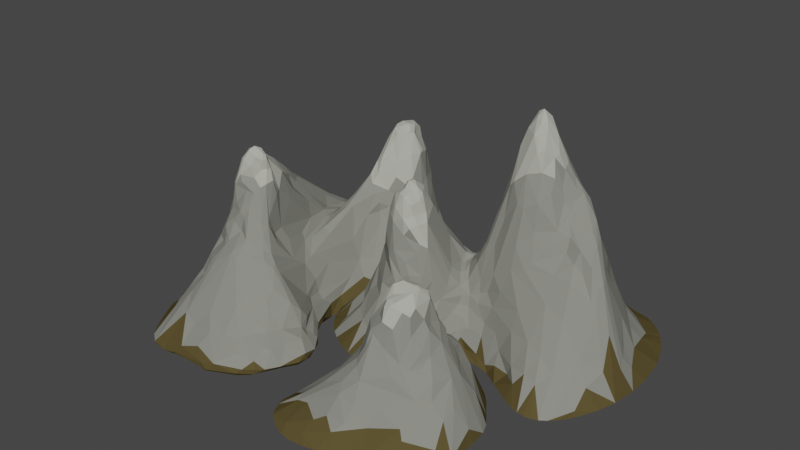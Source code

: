 # Source: Mountain_Group_1.blend  (saved by Blender 3.0.42; exported with 4.5.12 LTS)
import bpy
from mathutils import Matrix  # noqa: F401  (used for matrix-valued properties, if any)

bpy.ops.wm.read_factory_settings(use_empty=True)
scene = bpy.context.scene
scene.name = 'Scene'

# ---- collections
col_collection = bpy.data.collections.new('Collection'); scene.collection.children.link(col_collection)

# ---- materials (node trees are filled in below, after node groups)
mat_stone = bpy.data.materials.new('Stone')
mat_stone.alpha_threshold = 0.0
mat_stone.use_transparent_shadow = False
mat_stone.diffuse_color = (0.2444, 0.2462, 0.2155, 1.0)
mat_stone.roughness = 0.5
mat_snow = bpy.data.materials.new('Snow')
mat_snow.alpha_threshold = 0.0
mat_snow.use_transparent_shadow = False
mat_snow.diffuse_color = (0.4352, 0.4385, 0.3826, 1.0)
mat_snow.roughness = 0.5
mat_dirt = bpy.data.materials.new('Dirt')
mat_dirt.alpha_threshold = 0.0
mat_dirt.use_transparent_shadow = False
mat_dirt.diffuse_color = (0.09462, 0.07399, 0.02894, 1.0)
mat_dirt.roughness = 0.5

# ---- material node trees

# ---- world
world_world = bpy.data.worlds.new('World'); scene.world = world_world
world_world.use_nodes = True; world_world.node_tree.nodes.clear()
_N = world_world.node_tree.nodes; _L = world_world.node_tree.links
n0 = _N.new('ShaderNodeOutputWorld'); n0.name = 'World Output'; n0.location = (300, 300)
n1 = _N.new('ShaderNodeBackground'); n1.name = 'Background'; n1.location = (10, 300)
n1.inputs[0].default_value = (0.05088, 0.05088, 0.05088, 1.0)
_L.new(n1.outputs[0], n0.inputs[0])
n0.is_active_output = True
world_world.color = (0.05088, 0.05088, 0.05088)
world_world.use_sun_shadow = False
world_world.sun_shadow_jitter_overblur = 0.0

# ---- meshes
me_cube_039 = bpy.data.meshes.new('Cube.039')
me_cube_039.from_pydata([(0.4247, 0.8292, 0.8586), (1.075, 1.212, 1.67), (1.121, 0.9005, 2.014), (1.019, 0.8327, 2.265), (0.709, 1.056, 1.142), (1.066, 0.937, 2.19), (1.311, 1.054, 1.635), (0.4546, 1.823, 0.04379), (1.44, -0.1613, 0.003339), (1.921, 0.119, 0.03427), (1.368, 1.129, 1.24), (1.196, 1.5, 1.038), (0.9803, 0.7495, 2.181), (0.8249, 0.8177, 2.222), (0.9156, 0.6817, 1.839), (0.7517, 0.9731, 1.788), (0.744, 0.9022, 2.051), (0.6246, 0.452, 0.5979), (0.9484, 1.222, 1.093), (0.06969, 0.08728, 1.483), (-0.1317, -0.2835, 0.2473), (0.04837, -0.1013, 0.6317), (-0.622, -0.2478, 0.01034), (-0.6629, 0.2298, 0.24), (-0.8772, 0.1912, 0.002651), (-0.5261, 0.4935, 0.2051), (-0.2472, 0.1743, 1.348), (-0.08978, -0.03443, 0.9517), (0.04598, -0.09847, 0.7337), (1.796, 1.282, 0.2894), (1.6, 1.541, 0.3104), (1.803, 0.3433, 0.4063), (0.7015, 0.4629, 0.6297), (0.5316, 0.3956, 0.446), (1.337, 0.2103, 0.4587), (0.943, 0.4723, 0.9532), (0.8509, 1.515, 0.8713), (1.782, 0.6966, 1.007), (0.2437, 0.0698, 0.4457), (0.4402, 1.028, 0.5993), (0.3216, 0.4001, 0.8011), (0.3871, 0.5273, 0.7217), (0.02337, 1.095, 0.1132), (0.01014, 1.249, 0.002935), (-0.3088, 0.7498, 0.2228), (0.2974, 1.094, 0.3833), (0.1681, 0.5616, 1.03), (0.395, 0.1512, 0.01508), (0.3448, 0.3446, 0.754), (0.0331, 0.2242, 1.623), (1.212, -0.6349, 0.5148), (1.07, -0.8708, 0.7539), (0.8057, -1.379, 0.183), (1.407, -1.157, -0.00805), (0.9064, -0.8709, 1.159), (1.318, -0.9997, 0.28), (1.46, -0.9666, -0.02106), (0.9162, -0.0114, -0.00864), (1.095, -0.3178, 0.3899), (0.8489, -0.973, 1.143), (0.7957, -0.7589, 1.292), (0.6589, -0.6752, 1.229), (0.7155, -0.6698, 1.258), (0.9046, -0.935, 1.101), (0.1785, -0.7285, 0.1503), (0.51, 1.766, 0.08745), (0.9029, 2.114, 0.006865), (1.04, 2.127, 0.01245), (1.287, 1.806, 0.2275), (1.527, 1.849, 0.09224), (0.8147, 1.782, 0.462), (1.828, 1.563, 0.1015), (-1.367, -0.264, 1.437), (-1.461, -0.3187, 1.539), (-1.425, -0.2281, 1.539), (-1.581, -0.474, 1.433), (-2.235, 0.8847, 0.05204), (-1.516, 0.6328, 0.7793), (-1.509, 0.7502, 0.7185), (-1.04, 1.667, 1.143), (-2.285, -0.9289, -0.01119), (-2.324, -0.1285, 0.137), (-0.5599, -0.5538, 0.1186), (-0.926, 1.953, 0.0732), (-1.327, 0.05921, 0.756), (-1.783, -1.493, -0.04059), (-1.914, -1.455, -0.03856), (-2.022, -1.375, -0.03816), (-1.797, -0.268, 1.181), (-1.693, -0.1978, 1.563), (-1.599, -0.1402, 1.622), (-1.517, -0.5814, 1.172), (-1.153, -0.2396, 0.6277), (-1.973, 0.3937, 0.9387), (-1.975, 0.7884, 0.7047), (-1.098, 1.601, 1.356), (-0.7973, 1.902, 0.1871), (-0.3636, 1.647, -0.01141), (-0.5424, 1.196, 0.3386), (-0.2664, 1.093, -0.00294), (-0.8842, 1.605, 1.022), (-0.8126, 0.9681, 0.4352), (-0.4591, 0.9987, 0.0699), (-1.096, 0.931, 0.9415), (-2.018, 0.191, 0.8474), (-1.01, -0.5762, 0.677), (-1.082, -0.5691, 0.7579), (-1.787, -1.034, 0.3979), (-1.412, 1.522, 0.5601), (-1.506, 1.139, 0.6425), (-0.8513, 0.1448, -0.02102), (-0.9449, 0.713, 0.3242), (-1.096, 0.1955, 0.4298), (-1.039, -0.06143, 0.366), (-1.373, 0.5283, 0.753), (-1.3, 1.027, 1.001), (-1.039, 1.301, 1.607), (-0.9344, 1.317, 1.578), (-0.9816, 1.527, 1.545), (-1.207, 1.46, 1.413), (0.6854, 0.9175, 1.761), (-0.4782, -0.6793, 0.07768), (-0.6047, -0.9332, 0.2111), (-0.6183, -1.206, 0.05766), (-0.736, -0.6001, -0.04442), (-0.8932, -0.2944, -0.03935), (-0.5047, -0.8861, -0.004456), (1.001, 1.257, 1.361), (1.044, 1.254, 1.412), (1.205, 1.181, 1.617), (0.7541, 0.4734, 0.8422), (1.28, 0.9313, 1.58), (1.267, 0.7043, 1.366), (1.181, 0.8842, 1.728), (1.05, 0.7345, 1.871), (0.8866, 0.6068, 1.571), (0.6019, 0.4774, 0.7322), (0.9835, 0.8703, 2.354), (0.772, 0.7879, 2.046), (0.9619, 0.5955, 1.542), (0.8892, 1.211, 1.228), (0.8642, 1.09, 1.939), (0.9201, 0.9536, 2.355), (0.7958, 1.009, 2.042), (0.8757, 0.9929, 2.269), (1.213, 1.155, 1.668), (1.207, 1.052, 1.776), (0.5123, 0.5453, 0.8457), (0.6385, 0.671, 1.383), (0.4376, 0.6296, 0.8417), (0.2404, 0.05141, 0.8107), (0.2993, 0.135, 0.7591), (2.014, 0.7579, 0.2925), (1.945, 1.1, 0.2143), (0.3101, 1.573, 0.04436), (1.003, 0.2465, 0.2222), (1.553, 0.02504, 0.2009), (0.6005, 0.3134, 0.2652), (1.232, 0.1138, 0.2182), (0.5894, 0.2176, 0.02268), (1.79, -0.1088, -0.00169), (1.726, -0.1611, 0.002529), (1.418, 1.281, 1.063), (1.291, 1.234, 1.201), (1.057, 1.397, 1.086), (1.292, 1.46, 1.013), (0.984, 0.9534, 2.331), (0.07356, -0.3527, -0.007469), (0.2192, -0.06174, 0.4432), (0.002473, -0.4169, -0.002005), (-0.06948, -0.4523, 0.002882), (0.9664, 0.8074, 2.31), (0.9016, 0.8345, 2.337), (0.8795, 0.8957, 2.374), (1.278, 1.172, 1.557), (1.619, 0.7376, 1.27), (1.067, 0.4894, 1.009), (0.5281, 0.4228, 0.5518), (1.332, 0.8013, 1.432), (1.228, 1.196, 1.447), (1.052, 1.209, 1.174), (1.441, 1.074, 1.334), (0.1512, 0.09098, 1.304), (-0.6579, 0.06197, 0.188), (-0.7754, -0.07998, 0.008602), (-0.4775, 0.03102, 0.2894), (-0.846, 0.05088, 0.00872), (-0.2187, 0.06669, 1.064), (-0.3441, 0.3138, 0.9335), (-0.06515, 0.6668, 0.6136), (-0.2079, 0.5837, 0.642), (-0.4485, 0.3788, 0.5361), (-0.6172, 0.5377, 0.102), (-0.3209, 0.3179, 1.092), (-0.2393, 0.286, 1.414), (0.01309, 0.6611, 1.008), (-0.3157, 0.4104, 0.8968), (-0.4668, 0.1323, 0.4963), (-0.4105, 0.3745, 0.6627), (-0.2547, 0.1038, 0.9598), (-0.3254, 0.1723, 0.9047), (-0.383, 0.2191, 0.7532), (0.6348, 0.4097, 0.505), (0.8748, 0.4186, 0.7175), (0.885, 1.308, 0.9822), (0.9226, 1.237, 1.046), (1.755, 0.7684, 1.045), (1.936, 0.8984, 0.3347), (1.755, 0.6262, 0.9811), (1.671, 0.6685, 1.147), (1.822, 0.5575, 0.7378), (0.2163, 0.00749, 0.7058), (0.2411, 0.02029, 0.6189), (0.08179, -0.05754, 0.7946), (0.4455, 0.3553, 0.455), (0.3175, 0.637, 0.7608), (0.1815, 0.7688, 0.8335), (0.05017, 1.015, 0.2578), (-0.1467, 0.8492, 0.2283), (0.2043, 0.9185, 0.537), (-0.06154, 0.6747, 0.6803), (0.5247, 0.2742, 0.2306), (0.4195, 0.4128, 0.6325), (0.4603, 0.3886, 0.5416), (0.3633, 0.2797, 0.6556), (-0.03438, 0.386, 1.576), (-0.1125, 0.2592, 1.618), (-0.01887, 0.0893, 1.545), (-0.09001, 0.4918, 1.317), (-0.1956, 0.3971, 1.375), (-0.07694, 0.1077, 1.553), (0.6963, -0.3132, 0.5255), (0.7869, -0.4255, 0.6888), (0.7403, -0.4586, 0.7894), (0.9126, -0.4756, 0.7375), (1.079, -0.6209, 0.7246), (1.041, -0.4953, 0.659), (0.6497, -1.365, 0.3278), (1.071, -1.267, 0.2388), (1.118, -1.302, 0.1544), (1.265, -1.319, -0.006882), (0.9946, -0.7929, 0.941), (1.047, -0.9581, 0.6665), (1.425, -0.7789, 0.1231), (1.099, -0.4928, 0.5322), (1.457, -1.054, -0.01003), (1.003, -0.3717, 0.6124), (0.5825, -0.2202, 0.09337), (0.7751, -0.001333, -0.009399), (0.5669, -0.4738, 0.639), (0.009971, -1.401, 0.1163), (-0.1984, -1.442, -0.00103), (0.3303, -1.536, 0.1347), (0.3035, -1.647, 0.05701), (0.1968, -1.256, 0.3183), (0.02427, -1.335, 0.1641), (0.4444, -1.287, 0.4511), (0.245, -0.9225, 0.435), (0.1142, -0.9794, 0.2643), (0.7789, -0.8528, 1.246), (0.6717, -0.9502, 1.195), (0.8107, -0.7144, 1.279), (0.6229, -0.7669, 1.26), (0.548, -1.212, 0.6099), (0.593, -1.082, 0.9322), (0.5101, -0.9828, 0.9707), (0.6184, -0.915, 1.147), (0.9088, -1.081, 0.7179), (0.9324, -0.9621, 0.9257), (0.8085, -1.048, 0.9994), (0.8569, -0.5176, 0.9432), (0.733, -0.9929, 1.174), (0.8816, -0.5856, 1.018), (0.3483, -0.5238, 0.05932), (0.314, -0.8505, 0.5295), (0.4145, -0.6812, 0.6276), (0.4986, -0.3285, 0.186), (0.2203, -0.6222, -0.0226), (0.5705, 1.887, 0.09024), (0.7589, 1.967, 0.04947), (0.9481, 2.004, 0.1068), (1.173, 1.963, 0.156), (1.212, 2.111, 0.005403), (1.073, 1.857, 0.3506), (1.505, 2.007, -0.01791), (1.391, 1.677, 0.3961), (0.9909, 1.722, 0.6244), (1.176, 1.66, 0.7987), (0.8289, 1.543, 0.8008), (0.7359, 1.615, 0.6133), (0.8087, 1.813, 0.2879), (1.882, 1.361, 0.1629), (1.917, 1.714, 0.003052), (1.501, 1.712, 0.2347), (-1.305, -0.2494, 0.9448), (-1.249, -0.1974, 0.8107), (-1.523, -0.4733, 1.361), (-1.429, -0.2801, 1.547), (-1.458, -0.2889, 1.707), (-1.555, 0.936, 0.7017), (-2.275, 0.8225, -0.01104), (-1.629, 0.1392, 1.386), (-1.489, 0.1098, 1.208), (-1.122, 1.663, 1.129), (-2.21, -1.088, -0.02878), (-2.094, -0.7867, 0.2245), (-2.152, -0.9254, 0.1093), (-2.328, -0.769, -0.01269), (-2.432, -0.1388, -0.009444), (-2.24, 0.05004, 0.2664), (-2.21, 0.6852, 0.2021), (-2.227, 0.4003, 0.2264), (-0.6817, -0.4301, 0.07143), (-0.5752, -0.5874, 0.1593), (-0.4902, -0.7362, 0.008752), (-0.5396, -0.5684, 0.05701), (-0.9056, 1.898, 0.2234), (-0.9685, 1.939, -0.0139), (-0.7025, 1.99, -0.003947), (-1.209, -0.5945, 0.8518), (-1.364, -0.8142, 0.779), (-1.393, -0.4148, 1.407), (-1.46, 0.5374, 0.7935), (-1.371, -0.1857, 1.311), (-1.664, -0.3774, 1.631), (-1.66, -1.475, -0.05524), (-1.734, -1.494, -0.04391), (-1.619, -0.4017, 1.633), (-1.772, -0.4268, 1.203), (-1.678, -0.4764, 1.384), (-1.683, 0.9806, 0.679), (-1.578, 1.07, 0.6329), (-1.523, -0.2479, 1.733), (-1.575, -0.2538, 1.737), (-1.64, -0.2972, 1.713), (-1.564, -0.2977, 1.759), (-1.646, -0.1749, 1.591), (-1.583, -0.6069, 1.054), (-1.43, -0.2721, 1.65), (-1.486, -0.6028, 0.9891), (-1.461, -0.5818, 1.13), (-1.672, -0.6497, 0.8919), (-1.905, -0.1574, 0.9141), (-1.913, 0.07534, 1.107), (-1.917, 0.7133, 0.8716), (-1.698, 1.151, 0.5993), (-1.701, -0.6178, 0.9796), (-1.17, 1.551, 1.278), (-1.145, 1.502, 1.439), (-1.193, 1.629, 1.124), (-0.8366, 1.826, 0.2926), (-0.5165, 1.557, 0.2105), (-0.4198, 1.317, 0.1664), (-0.6016, 1.3, 0.4586), (-0.494, 1.059, 0.2089), (-0.9181, 1.617, 1.122), (-0.8541, 1.12, 0.8623), (-0.9161, 0.9748, 0.6106), (-1.047, 0.9503, 0.7475), (-0.6535, 0.693, -0.007621), (-0.9114, 1.345, 1.548), (-0.7043, 1.302, 0.7002), (-0.8826, 1.716, 0.6062), (-0.7808, 1.569, 0.6616), (-1.454, -0.7765, 0.8314), (-1.373, -1.172, 0.3613), (-1.104, -1.249, 0.2641), (-1.908, -0.7794, 0.4934), (-1.854, -0.4086, 0.9618), (-2.052, 1.064, 0.1858), (-2.096, -0.295, 0.4088), (-2.058, 0.6309, 0.5732), (-2.155, 0.5276, 0.4509), (-1.636, -0.8587, 0.6863), (-1.602, -0.6837, 0.8707), (-1.718, -0.9477, 0.5294), (-1.007, 1.763, 0.6952), (-0.8959, 1.807, 0.3809), (-1.537, 1.47, 0.4316), (-1.163, 0.001556, 0.5578), (-1.26, 0.1347, 0.6919), (-1.145, 0.65, 0.7083), (-1.269, 1.364, 1.156), (-1.417, 1.391, 0.823), (-0.8662, -0.02744, -0.02033), (-0.8641, -0.1031, -0.02589), (-0.7808, 0.6481, 0.08772), (-0.793, 0.3511, -0.003978), (-1.022, 0.5829, 0.3337), (-1.099, 0.8007, 0.7401), (-1.249, 0.8677, 0.9737), (-1.489, 1.589, 0.1955), (-1.329, 1.59, 0.825), (-1.12, 1.321, 1.603), (-1.044, 1.49, 1.612), (-1.197, 1.361, 1.477), (-1.129, 1.379, 1.595), (-1.007, 1.037, 0.9697), (-0.9509, 1.097, 1.115), (-0.9977, 1.553, 1.511), (-0.9372, 1.408, 1.522), (-1.215, 1.112, 1.234), (-0.4613, -0.8059, 0.03878), (-0.6808, -1.286, 0.02055), (-0.6724, -1.285, 0.07228), (-0.8071, -1.395, 0.02878), (-0.6971, -1.117, 0.2177), (-0.9318, -0.8368, 0.5235), (-1.325, -1.371, -0.05865), (-1.123, -1.209, -0.06454), (-0.7242, -1.277, -0.009148), (-1.163, -0.9741, -0.05593), (-1.12, -1.497, -0.01764), (-1.256, -1.297, 0.246), (-0.7202, -0.5228, 0.2754), (-1.1, -1.507, 0.00327), (-1.023, -1.474, 0.08672), (-1.068, -0.8128, -0.0283), (-0.9241, -0.4001, -0.04393), (0.4368, -0.9356, 0.8065), (-0.5791, -0.6436, -0.01588), (-0.5668, -1.009, 0.004199), (0.5152, -0.7503, 1.07), (0.4465, 0.8981, 0.7728), (1.137, 1.193, 1.691), (1.142, 1.191, 1.51), (0.684, 0.5793, 1.094), (0.7274, 0.7538, 1.703), (0.7988, 1.091, 1.696), (1.259, 0.9986, 1.685), (0.6888, 0.8514, 1.822), (0.1869, 0.07736, 1.123), (0.1024, 0.02747, 1.279), (2.108, 0.5129, -0.01092), (2.046, 0.6703, 0.2424), (1.59, -0.1984, 0.004787), (1.411, 0.06131, 0.2345), (1.117, 0.267, 0.4615), (1.015, 0.1703, 0.09387), (0.9155, 0.3082, 0.3484), (0.5438, 0.2727, 0.1629), (0.6045, 0.2577, 0.0609), (1.22, 1.34, 1.129), (0.1178, -0.2266, 0.26), (-0.005993, -0.2677, 0.2721), (0.7997, 0.669, 1.738), (1.627, 0.8012, 1.3), (0.5395, 1.152, 0.5239), (0.7912, 1.191, 1.031), (1.523, 0.6983, 1.257), (1.189, 0.5915, 1.196), (1.268, 1.151, 1.325), (1.413, 1.074, 1.447), (-0.1266, -0.1293, 0.5524), (-0.8728, 0.1254, 0.009884), (-0.2773, 0.2436, 1.113), (-0.3747, 0.3152, 0.8187), (-0.3823, 0.6357, 0.2977), (-0.2974, 0.3803, 1.121), (-0.3032, 0.4845, 0.7947), (-0.2325, 0.4965, 1.007), (-0.02214, -0.076, 0.7884), (1.379, 0.3993, 0.7875), (0.7753, 1.305, 0.7283), (0.1496, -0.03438, 0.8297), (0.3642, 0.4815, 0.7231), (0.3471, 1.273, 0.2633), (0.2402, 1.155, 0.254), (0.2794, 0.8241, 0.7454), (0.2944, 0.5987, 0.776), (0.4311, 0.1533, 0.132), (-0.1029, 0.03866, 1.294), (-0.06883, 0.1709, 1.589), (0.07634, 0.604, 1.103), (0.7163, -0.5981, 1.18), (0.5652, -0.6969, 1.132), (0.9, -0.5305, 0.8859), (0.9251, -0.4548, 0.7038), (1.082, -1.464, -0.009295), (1.342, -1.134, 0.07283), (1.323, -0.8631, 0.3359), (0.8937, -0.1418, 0.2712), (-0.1179, -1.594, 0.003563), (0.5201, -1.699, -0.008438), (0.1433, -1.414, 0.1547), (-0.2031, -1.206, -0.01186), (0.4336, -1.034, 0.6419), (0.572, -1.124, 0.7816), (0.5604, -0.9027, 1.101), (0.6252, -1.088, 0.9027), (0.7977, -0.5075, 0.9503), (0.7525, -0.6407, 1.231), (0.4227, -0.3345, -0.01819), (0.01618, -0.7897, -0.008783), (0.2891, -0.5289, -0.02079), (0.5958, 1.798, 0.1676), (0.6559, 1.732, 0.2279), (1.025, 1.873, 0.3112), (0.6389, 1.568, 0.4568), (1.477, 1.795, 0.1521), (-1.842, -0.1332, 1.169), (-1.82, 0.07631, 1.326), (-1.927, 0.5301, 0.9711), (-2.165, 1.027, -0.002386), (-1.599, 0.8056, 0.8173), (-1.578, 0.2486, 1.179), (-1.104, 1.749, 0.7531), (-1.962, -1.129, 0.1893), (-2.162, -0.6525, 0.2025), (-2.259, -0.4926, 0.07064), (-2.451, 0.233, 0.006484), (-1.432, 0.06825, 1.196), (-1.591, -0.3442, 1.725), (-1.608, -1.476, -0.02823), (-1.852, -1.48, -0.0372), (-1.624, -0.4473, 1.492), (-1.794, -0.273, 1.348), (-1.649, -0.2454, 1.689), (-1.698, -0.512, 1.141), (-1.92, -0.09092, 1.055), (-1.085, 1.533, 1.441), (-0.6337, 1.622, 0.3062), (-0.5426, 1.354, 0.3094), (-0.3901, 1.124, 0.1019), (-0.2384, 1.154, 0.009209), (-0.8136, 1.219, 1.134), (-0.8006, 1.094, 0.5523), (-0.9734, 1.01, 0.8011), (-0.7893, 1.398, 1.067), (-1.943, -0.9127, 0.3637), (-1.809, -0.5861, 0.8154), (-2.029, -0.5222, 0.492), (-2.023, 0.7928, 0.5296), (-2.163, 0.9066, 0.16), (-2.178, -0.07105, 0.3743), (-1.707, -0.8238, 0.6809), (-1.257, 1.73, 0.3327), (-1.28, 1.654, 0.6985), (-1.084, 1.801, 0.3796), (-1.27, 0.3091, 0.7252), (-1.485, 1.322, 0.6058), (-1.293, 0.8434, 0.9298), (-1.237, 1.024, 1.101), (-1.268, 1.709, 0.2039), (-0.9151, 1.556, 1.3), (-1.113, 1.271, 1.574), (-0.5428, -0.7815, 0.2158), (-0.6422, -1.084, 0.1976), (-0.8875, -1.32, 0.1721), (-0.7833, -1.003, 0.2936), (-0.724, -0.863, 0.2906), (-1.29, -1.459, -0.04005), (-1.167, -1.5, 0.05246), (0.6024, -0.7286, 1.205), (0.2562, 1.384, 0.1192), (0.518, 0.1586, -0.008369), (0.7088, 0.1782, 0.00406), (1.949, 0.1366, -0.02261), (-0.1861, 1.018, -0.01901), (0.1615, 1.433, 0.01058), (1.977, 0.4697, 0.2874), (0.9256, 1.51, 0.9611), (0.9444, 0.526, 1.191), (0.461, 0.7969, 0.9988), (0.3955, 0.7567, 0.8486), (0.3854, 0.6027, 0.7706), (-0.4014, -0.3907, 0.008831), (-0.6816, -0.195, 0.0128), (-0.4081, -0.08948, 0.309), (1.543, 0.8479, 1.405), (-0.8595, 0.323, -0.0008659), (-0.5115, 0.7207, -0.01256), (0.8649, -1.153, 0.6154), (1.312, -0.3611, -0.01773), (1.034, -0.06631, -0.01083), (1.121, -0.1257, -0.01102), (1.462, -0.7611, -0.02369), (0.6955, -0.4199, 0.6813), (0.595, -0.1718, -0.03056), (0.9095, -1.558, -0.005195), (0.8412, -0.2983, 0.5804), (0.5531, -0.2345, -0.0316), (0.1534, -1.712, -0.03916), (0.3736, -1.715, -0.02147), (0.6547, -1.656, -0.009827), (-0.1512, -1.546, 0.001423), (-0.0748, -1.627, -0.01036), (0.02997, -1.68, -0.03399), (0.4496, 1.899, 0.005667), (0.7395, 2.077, 0.01466), (0.5637, 1.985, 0.002347), (0.4962, 1.938, 0.002423), (1.351, 2.058, -0.02626), (0.5372, 1.692, 0.1911), (0.4227, 1.845, -0.006849), (0.3472, 1.69, -0.01428), (2.012, 1.544, -0.01252), (-1.82, -0.8393, 0.4924), (-1.517, -1.256, 0.2272), (-2.075, -1.316, -0.03574), (-2.386, -0.3572, -0.03144), (-2.328, 0.6582, 0.06764), (-0.9795, -0.5976, -0.03843), (-0.8259, -0.1734, 0.04431), (-1.387, -1.249, -0.05487), (-1.238, -1.078, -0.04557), (-1.773, 0.09181, 1.364), (-1.514, 0.9339, 0.6635), (-1.404, 0.4944, 0.749), (-1.271, 0.03908, 0.698), (-0.303, 1.038, -0.01349), (-0.2252, 1.226, 0.01619), (-0.2959, 1.519, -0.001066), (-1.673, 1.467, -0.01382), (-0.3394, 0.9855, -0.01167), (-1.006, 0.9116, 0.6413), (-1.052, 1.236, 1.537), (-0.932, -0.7368, 0.5853), (-1.612, -1.449, -0.06434), (0.6568, 0.9696, 1.453), (1.081, 0.6403, 1.616), (0.7456, 0.6212, 1.353), (0.8472, 1.192, 1.231), (2.051, 0.8771, 0.1566), (1.336, -0.003587, 0.1269), (0.946, 0.1511, -0.01497), (1.841, -0.03726, -0.01507), (0.991, 1.061, 2.09), (-0.1799, -0.4616, 0.008955), (-0.6158, -0.0712, 0.09984), (-0.2864, 0.2093, 1.031), (-0.2958, 0.2338, 1.218), (-0.1875, 0.03845, 0.8513), (1.821, 1.035, 0.5386), (0.6255, 1.323, 0.516), (0.1412, 0.928, 0.4791), (0.3285, 0.02778, 0.1372), (-0.08876, 0.4587, 1.445), (-0.09285, 0.05432, 1.433), (0.6428, -0.5191, 0.853), (1.2, -0.2051, -0.01346), (0.692, -0.2294, 0.3448), (0.6865, -0.7597, 1.298), (0.7586, -1.097, 0.8091), (1.236, 2.01, 0.08495), (0.5985, 1.354, 0.4385), (1.8, 1.845, 0.01204), (-1.024, 1.617, 1.229), (-2.118, -1.25, -0.03802), (-2.384, 0.5069, -0.0076), (-0.7715, 1.989, -0.0111), (-0.8089, 1.958, -0.02211), (-1.249, -0.7371, 0.8012), (-1.86, -0.5488, 0.8078), (-0.6845, 1.824, 0.1882), (-0.2358, 1.373, 0.01592), (-0.6654, 0.8462, 0.1494), (-0.8032, 1.52, 0.9311), (-0.7198, 1.183, 0.6531), (-1.845, -0.7145, 0.6627), (-0.729, 0.5478, -0.0006514), (-1.339, 0.6168, 0.7932), (-1.087, 1.371, 1.629), (-0.6536, -0.671, 0.2467), (-1.032, -1.058, -0.06302), (-1.505, -1.449, 0.07123), (0.4335, -0.8425, 0.8142), (0.6151, 0.9909, 0.9394), (1.009, 1.231, 1.552), (1.23, 0.848, 1.6), (1.134, 0.822, 1.811), (1.156, 0.7335, 1.699), (1.101, 0.8476, 1.996), (1.086, 0.605, 1.343), (0.8099, 1.118, 1.363), (0.8983, 1.21, 1.434), (0.716, 1.038, 1.533), (1.141, 1.025, 1.905), (1.155, 0.9528, 1.86), (0.5325, 0.7001, 1.019), (0.5581, 0.6164, 1.054), (0.6066, 0.7648, 1.438), (0.5963, 0.5811, 1.046), (0.4716, 0.7292, 0.9428), (0.1783, 0.04478, 1.05), (0.09847, -0.02308, 0.9452), (2.099, 1.316, -0.005912), (2.139, 0.7754, -0.01303), (0.4087, 1.676, 0.1089), (0.3396, 1.478, 0.1136), (0.3804, 1.411, 0.2064), (0.4687, 1.607, 0.212), (1.517, -0.1876, 0.00429), (1.186, 0.1266, 0.09723), (0.7533, 0.2394, 0.07716), (0.8889, 0.1986, 0.03218), (0.758, 0.31, 0.2382), (1.807, 0.215, 0.2515), (1.92, 0.288, 0.1883), (1.66, 0.1423, 0.2891), (2.043, 0.3037, -0.009841), (1.143, 1.386, 1.118), (1.135, 1.296, 1.17), (1.095, 1.514, 1.035), (0.9497, 0.9879, 2.299), (0.9784, 1.112, 1.954), (0.9363, 0.7452, 2.202), (1.047, 0.7658, 2.079), (0.9945, 0.7164, 2.056), (0.8199, 0.9448, 2.161), (0.8242, 0.9118, 2.293), (1.506, 0.9718, 1.455), (1.589, 0.9181, 1.332), (1.348, 1.109, 1.571), (0.8323, 1.206, 0.9433), (0.8202, 1.219, 0.8686), (1.128, 0.5234, 1.072), (1.382, 0.6943, 1.193), (1.384, 0.7409, 1.332), (1.498, 0.6408, 1.137), (1.051, 1.23, 1.15), (0.09997, 0.09098, 1.385), (0.03525, 0.02169, 1.352), (-0.272, -0.2206, 0.2663), (-0.2684, -0.4445, 0.01037), (-0.5486, 0.1269, 0.3433), (-0.8138, -0.01524, 0.008048), (-0.5667, 0.2188, 0.3628), (-0.7587, 0.3007, 0.1394), (-0.03253, -0.03457, 1.042), (-0.269, 0.1572, 1.186), (-0.7289, 0.3811, 0.1339), (-0.4836, 0.6777, 0.1245), (-0.8389, 0.389, 0.00497), (-0.556, 0.4173, 0.2878), (-0.2672, 0.2624, 1.36), (-0.1963, 0.1813, 1.503), (-0.1661, 0.5527, 0.8931), (-0.3406, 0.1136, 0.7248), (-0.1411, -0.07853, 0.6718), (1.601, 1.173, 0.7486), (1.476, 1.494, 0.5914), (1.43, 1.439, 0.7935), (1.541, 1.17, 1.01), (1.582, 0.3841, 0.7016), (1.741, 0.5648, 0.8762), (1.535, 0.5419, 1.009), (0.7455, 0.3678, 0.3576), (0.8076, 0.3952, 0.54), (0.5274, 0.325, 0.3491), (1.127, 0.3419, 0.6567), (0.7539, 1.429, 0.7408), (1.924, 0.6172, 0.583), (1.663, 0.9569, 1.008), (0.1621, -0.02851, 0.7044), (0.1055, -0.1507, 0.5024), (0.432, 0.2586, 0.3967), (0.3542, 0.1857, 0.5459), (0.3272, 0.09519, 0.3708), (0.2418, 0.8484, 0.7052), (0.1449, 0.7728, 0.8297), (0.4191, 0.9537, 0.6588), (0.1148, 0.759, 0.7288), (0.1642, 1.194, 0.1866), (-0.263, 0.8776, 0.1046), (0.1389, 0.9817, 0.3587), (0.3911, 1.047, 0.4552), (-0.1094, 0.7882, 0.4046), (0.275, 0.6846, 0.8287), (0.358, 0.8258, 0.7717), (0.2594, 0.7541, 0.7832), (0.2405, 0.1317, 1.079), (-0.07358, 0.2954, 1.643), (-0.0854, 0.3882, 1.564), (-0.0298, 0.2712, 1.65), (0.02147, 0.1751, 1.582), (-0.05998, 0.2183, 1.653), (0.02471, 0.1144, 1.544), (0.1373, 0.2338, 1.385), (0.07875, 0.2527, 1.556), (-0.1764, 0.4773, 1.236), (-0.09148, 0.5472, 1.185), (-0.1575, 0.1388, 1.521), (-0.02367, 0.4981, 1.328), (-0.0302, 0.447, 1.481), (0.008621, 0.3602, 1.57), (0.5415, -0.6426, 0.8922), (0.5176, -0.5674, 0.7043), (0.9706, -0.5299, 0.8284), (0.9039, -0.3538, 0.6427), (1.059, -0.7052, 0.8136), (1.154, -0.9421, 0.5777), (1.104, -1.112, 0.45), (0.8435, -1.271, 0.3573), (0.9391, -0.7918, 1.029), (0.9364, -0.7032, 0.9636), (1.024, -0.9186, 0.8178), (0.8975, -0.6617, 1.159), (0.987, -1.046, 0.6687), (1.217, -0.7642, 0.5483), (1.274, -0.4838, 0.2695), (1.449, -0.5981, -0.01149), (1.401, -0.4867, -0.01204), (0.9638, -0.2145, 0.3668), (0.6437, -0.06573, -0.01453), (0.7101, -0.02109, -0.01147), (0.4231, -1.469, 0.1829), (0.09201, -1.633, 0.04611), (0.5463, -1.554, 0.1186), (0.4781, -1.362, 0.3798), (0.2554, -1.103, 0.4259), (0.1235, -0.9029, 0.2501), (0.7762, -0.9561, 1.206), (0.8397, -0.8195, 1.262), (0.6281, -0.8237, 1.272), (0.6169, -0.9872, 1.052), (0.7016, -1.058, 1.037), (0.8164, -0.5961, 1.069), (0.8566, -0.6375, 1.211), (0.3135, -0.676, 0.3499), (0.4283, -0.4424, 0.2566), (0.7401, 1.92, 0.0899), (0.6792, 1.837, 0.1644), (0.6839, 2.05, 0.005594), (0.8175, 1.907, 0.1934), (1.16, 1.844, 0.3307), (1.326, 1.839, 0.1578), (1.121, 2.125, 0.0119), (1.507, 1.92, 0.06164), (1.161, 1.732, 0.5695), (1.092, 1.659, 0.8431), (0.9063, 1.695, 0.727), (0.659, 1.677, 0.4233), (0.8843, 1.782, 0.5284), (0.7454, 1.771, 0.3845), (0.5459, 1.625, 0.2954), (1.618, 1.736, 0.1241), (1.733, 1.899, 0.01276), (-1.333, -0.26, 1.293), (-1.814, -0.1602, 1.273), (-1.774, -0.2059, 1.442), (-1.415, -0.4759, 1.358), (-1.492, -0.3864, 1.469), (-2.007, 1.194, -0.007147), (-1.505, 0.3317, 1.054), (-1.562, 0.6665, 0.8787), (-1.512, 0.08463, 1.338), (-1.112, 1.663, 1.003), (-2.387, 0.3627, 0.07941), (-2.451, 0.09375, 0.001727), (-2.213, 0.4654, 0.2506), (-0.7492, -0.342, 0.1032), (-0.7491, -0.408, 0.169), (-0.6898, -0.4654, 0.01955), (-0.9313, -0.07892, 0.1772), (-1.127, 1.816, 0.2922), (-0.9876, 1.891, 0.2234), (-1.145, -0.6493, 0.7942), (-1.371, -0.6593, 0.9455), (-1.287, -0.528, 1.078), (-1.382, -0.02794, 1.168), (-1.45, 0.2953, 0.9771), (-1.408, 0.2723, 0.8156), (-1.69, -1.212, 0.263), (-1.515, -0.4049, 1.592), (-1.731, -0.437, 1.383), (-1.703, 0.326, 1.223), (-1.501, -0.1939, 1.615), (-1.577, -0.03616, 1.537), (-1.509, -0.3543, 1.678), (-1.448, -0.3163, 1.644), (-1.709, -0.2741, 1.604), (-1.609, -0.1913, 1.624), (-1.45, -0.2615, 1.691), (-1.63, -0.5989, 1.056), (-1.278, -0.361, 0.9298), (-1.193, -0.409, 0.8508), (-1.955, 0.1438, 1.003), (-1.726, 1.184, 0.5529), (-1.848, 0.8589, 0.7964), (-1.761, 0.9338, 0.7427), (-1.804, -0.473, 1.017), (-1.422, -0.5499, 1.215), (-1.109, 1.609, 1.226), (-0.484, 1.788, 0.05396), (-0.6052, 1.952, 0.006515), (-0.2261, 1.3, 0.01633), (-0.7633, 1.302, 0.9471), (-0.8241, 1.343, 1.34), (-0.7689, 1.15, 0.7465), (-0.837, 0.8327, 0.2978), (-0.5986, 0.7519, -0.005068), (-0.8615, 1.242, 1.342), (-1.052, 0.9368, 0.8513), (-0.8291, 1.155, 1.023), (-0.7116, 1.379, 0.7193), (-0.6963, 1.154, 0.5189), (-0.8136, 1.654, 0.5912), (-1.936, -0.6557, 0.5034), (-2.029, -0.831, 0.2475), (-1.812, 1.183, 0.4227), (-1.937, 0.9591, 0.5219), (-2.097, 0.8441, 0.3608), (-1.921, 0.8925, 0.6752), (-1.68, 1.383, 0.3169), (-2.119, 0.3029, 0.5832), (-2.017, -0.3039, 0.6745), (-1.045, 1.784, 0.5762), (-1.167, 1.726, 0.516), (-1.307, 1.668, 0.5146), (-1.192, 0.3228, 0.681), (-1.198, 0.688, 0.8548), (-1.464, 1.159, 0.6908), (-1.328, 1.417, 1.049), (-0.9292, 0.1763, 0.1061), (-0.911, 0.02032, 0.09911), (-0.9193, 0.5341, 0.1776), (-0.9744, 0.397, 0.2226), (-0.7543, 0.454, 0.0061), (-1.097, 0.5704, 0.5523), (-1.243, 0.6519, 0.8565), (-1.414, 0.903, 0.7788), (-1.324, 1.103, 0.9839), (-1.295, 1.709, 0.1345), (-1.465, 1.461, 0.6314), (-1.557, 1.393, 0.5009), (-1.347, 1.496, 0.9373), (-0.9598, 1.272, 1.556), (-0.9886, 1.352, 1.628), (-1.077, 1.496, 1.587), (-1.002, 1.471, 1.61), (-1.045, 1.538, 1.543), (-1.255, 1.479, 1.259), (-0.9608, 1.14, 1.261), (-1.14, 1.026, 1.116), (-0.9507, 1.519, 1.44), (-0.8558, 1.467, 1.321), (-0.9516, 1.403, 1.599), (-1.171, 1.253, 1.479), (-1.143, 1.104, 1.296), (-1.23, 1.272, 1.274), (-0.4617, -0.8183, 0.1088), (-0.5487, -1.072, 0.05072), (-0.4711, -0.9, 0.04154), (-0.551, -0.6874, 0.1888), (-0.7103, -1.251, 0.1349), (-0.7617, -1.36, 0.07573), (-1.095, -0.865, 0.6283), (-1.011, -1.027, 0.426), (-0.878, -1.078, 0.2891), (-0.9413, -1.194, 0.2635), (-0.7945, -0.6617, 0.4618), (-0.7385, -0.5838, 0.3664), (-1.051, -1.371, -0.05143), (-0.9005, -1.17, -0.0247), (-0.8254, -1.376, -0.006061), (-0.9393, -0.2975, 0.3243), (-0.946, -0.2402, 0.262), (-1.296, -1.418, 0.1398), (-0.5534, -0.7805, -0.02933), (-0.8558, -0.7927, -0.05477), (-0.8146, -0.9497, -0.05685), (0.5091, -0.7089, 1.01), (0.4794, -0.8332, 0.9928), (0.5072, -0.7207, 0.8132), (0.7431, 0.6873, 1.67), (1.094, 1.091, 1.923), (2.051, 1.445, -0.01606), (2.14, 0.9892, -0.01264), (1.659, -0.1909, 0.004772), (1.334, -0.1079, 0.002788), (0.6278, 0.1755, 0.0008252), (0.8287, 0.1731, -0.002697), (1.528, 1.07, 1.177), (1.891, 0.04929, -0.02645), (0.9749, 1.006, 2.204), (-0.1082, 1.113, -0.007082), (0.5036, 0.2209, 0.06063), (0.4992, 1.319, 0.3406), (1.496, 0.1736, 0.3979), (0.9536, 1.337, 1.053), (-0.533, -0.3132, 0.007413), (-0.7353, -0.1359, 0.0117), (-0.2856, 0.01265, 0.5508), (-0.1623, 0.08104, 1.332), (0.3468, 0.04931, -0.01507), (0.4123, 0.1188, -0.01643), (0.5815, 1.085, 0.6887), (1.594, 0.6394, 1.075), (-0.7955, 0.4592, 0.004292), (0.258, -0.04291, 0.2955), (0.1828, 0.1931, 1.308), (0.1905, 0.8848, 0.6131), (-0.07079, 0.6734, 0.7807), (-0.15, 0.2538, 1.533), (-0.1586, -1.057, -0.01068), (-0.2134, -1.299, -0.008207), (1.46, -0.8639, -0.02854), (1.344, -1.24, -0.007034), (0.1613, -0.6846, -0.02274), (-0.09609, -0.9299, -0.008479), (0.9226, -0.3034, 0.5781), (0.2423, -1.717, -0.03542), (-0.1769, -1.494, -0.002829), (-0.02403, -1.655, -0.02618), (0.6757, -0.8815, 1.214), (0.6263, -1.121, 0.8393), (0.6171, -1.463, 0.181), (0.6261, -1.27, 0.5233), (0.4999, -1.152, 0.6453), (0.8119, 2.098, 0.01457), (1.423, 2.03, -0.0337), (0.3954, 1.775, -0.01898), (0.2533, 1.553, 0.00425), (1.863, 1.783, 0.009464), (1.97, 1.633, -0.003415), (-1.588, 0.1094, 1.397), (-1.04, -0.6223, 0.7201), (-1.967, -1.418, -0.04236), (-1.033, -0.7342, -0.01477), (-1.649, 0.3343, 1.191), (-2.16, -1.173, -0.03832), (-1.524, -1.379, -0.07902), (-1.587, 1.277, 0.5567), (-1.284, -0.4178, 1.129), (-1.461, 0.7421, 0.7251), (-1.628, -0.514, 1.225), (-1.828, -0.3569, 1.121), (-0.4199, 1.739, -0.007564), (-0.5117, 1.878, 0.01026), (-0.2587, 1.444, 0.009977), (-0.6426, 1.493, 0.4207), (-1.404, 1.626, -0.0172), (-1.139, -0.1015, 0.5292), (-1.994, 0.6159, 0.8184), (-1.259, -0.4601, 1.071), (-1.629, 1.346, 0.404), (-0.9865, 1.659, 1.032), (-1.238, -0.5528, 0.9761), (-1.66, -0.6902, 0.8164), (-0.3854, 0.9374, -0.0102), (-0.5221, 0.8353, -0.01398), (-0.8353, 1.388, 1.365), (-0.8481, 1.932, -0.02896), (-1.235, 1.61, 0.9929), (-1.018, 1.546, 1.413), (-0.8809, -0.8706, 0.4295), (-0.8598, -0.3024, 0.2197), (-0.6671, -0.598, 0.1898), (-0.8697, -0.1949, -0.03419), (1.108, 0.03262, 0.001925), (0.9341, 0.8883, 2.408), (0.4623, 0.4807, 0.6789), (0.5067, 0.9807, 0.728), (0.9574, 1.213, 1.164), (1.306, 0.8709, 1.527), (0.3447, 0.7295, 0.7915), (-0.1224, -0.463, 0.007048), (-0.5868, 0.3096, 0.2724), (-0.8701, 0.2573, -0.003784), (-0.3817, 0.008662, 0.4513), (-0.2012, 0.0658, 1.181), (0.04559, 0.01694, 1.194), (1.362, 0.5321, 1.022), (-0.3069, 0.8934, -0.02457), (0.05856, 0.4377, 1.361), (0.1507, -0.2655, -0.01085), (-0.01384, 0.7265, 0.7157), (0.09332, 0.1924, 1.5), (0.08902, -1.7, -0.03711), (-0.2138, -1.386, 0.002912), (0.8323, 0.001966, -0.008711), (0.9448, -0.5944, 0.9234), (1.199, -1.011, 0.4257), (0.7752, -1.607, -0.01363), (0.677, -0.9983, 1.154), (0.8432, -0.7348, 1.269), (0.5732, -0.8413, 1.197), (0.3587, -0.9363, 0.6048), (1.637, 1.962, 0.01215), (0.936, 1.843, 0.2886), (1.324, 1.486, 0.94), (0.9903, 1.606, 0.8824), (-1.562, 1.093, 0.6272), (-2.095, -0.5501, 0.3666), (-0.9908, -0.07878, 0.2484), (-1.912, 1.227, 0.1785), (-1.461, -0.05021, 1.436), (-2.326, 0.6817, -0.01467), (-1.369, -0.3554, 1.427), (-1.113, -0.8947, -0.05362), (-1.708, -0.318, 1.596), (-2.351, -0.5502, -0.03676), (-1.158, -0.535, 0.8146), (-1.753, -0.6192, 0.7989), (-0.7026, 0.6298, -0.0117), (-1.176, 0.9719, 1.022), (-1.084, 1.885, -0.01243), (-1.251, 1.576, 1.129), (-1.081, 1.203, 1.463), (-1.126, -1.054, 0.4676)], [], [(676, 619, 15), (667, 423, 619), (620, 132, 671), (135, 445, 621), (13, 710, 138), (138, 430, 427), (620, 139, 673), (15, 428, 676), (674, 428, 675), (144, 975, 141), (141, 428, 143), (5, 2, 677), (148, 965, 427), (150, 151, 771), (432, 1062, 431), (689, 690, 688), (7, 1012, 595), (440, 694, 696), (10, 973, 163), (165, 442, 162), (167, 1066, 636), (167, 636, 990), (167, 990, 168), (12, 3, 171), (13, 138, 445), (15, 120, 143), (711, 712, 973), (713, 6, 711), (714, 448, 140), (715, 714, 205), (716, 176, 1063), (716, 562, 176), (721, 722, 432), (20, 724, 628), (23, 725, 727), (23, 728, 726), (630, 730, 455), (1058, 734, 731), (780, 458, 735), (456, 198, 201), (973, 753, 743), (633, 741, 740), (30, 285, 741), (697, 31, 744), (34, 979, 462), (436, 979, 34), (35, 750, 462), (204, 751, 463), (206, 633, 753), (211, 150, 464), (754, 213, 21), (464, 213, 754), (214, 33, 223), (38, 758, 757), (1053, 987, 761), (39, 992, 759), (222, 1052, 41), (215, 469, 465), (465, 41, 215), (763, 466, 554), (43, 976, 764), (772, 774, 225), (227, 777, 775), (471, 638, 984), (783, 1065, 473), (783, 637, 784), (225, 785, 784), (639, 577, 249), (474, 639, 475), (235, 790, 50), (792, 1008, 793), (241, 790, 795), (54, 63, 794), (792, 798, 267), (57, 1071, 481), (58, 640, 575), (247, 276, 641), (804, 578, 247), (59, 54, 813), (643, 267, 269), (817, 491, 818), (276, 492, 820), (66, 1010, 279), (68, 829, 285), (832, 496, 835), (832, 498, 289), (496, 834, 290), (978, 835, 690), (71, 1014, 646), (839, 501, 343), (73, 297, 870), (78, 1025, 607), (376, 506, 1037), (848, 849, 81), (853, 1049, 603), (851, 915, 854), (923, 317, 1097), (83, 650, 651), (862, 861, 860), (86, 863, 107), (87, 1018, 86), (88, 1027, 328), (90, 301, 866), (73, 870, 869), (90, 868, 301), (74, 72, 323), (74, 323, 867), (91, 882, 841), (518, 346, 874), (1034, 344, 94), (881, 518, 328), (653, 881, 368), (882, 340, 858), (348, 520, 95), (654, 521, 351), (886, 352, 523), (887, 528, 888), (526, 658, 889), (359, 891, 656), (656, 102, 354), (397, 893, 527), (397, 894, 398), (361, 895, 887), (657, 528, 895), (362, 1037, 100), (363, 897, 657), (598, 413, 365), (906, 531, 368), (1036, 904, 900), (901, 878, 900), (908, 538, 855), (381, 911, 910), (109, 1083, 607), (912, 383, 924), (918, 916, 914), (386, 660, 1095), (379, 1033, 113), (1085, 917, 112), (114, 921, 1025), (661, 920, 390), (390, 541, 661), (391, 923, 1032), (116, 928, 662), (116, 662, 393), (616, 545, 1099), (117, 928, 927), (930, 937, 118), (938, 940, 401), (1099, 545, 939), (123, 945, 404), (947, 1100, 948), (863, 665, 598), (786, 964, 962), (963, 962, 666), (419, 265, 963), (127, 675, 668), (0, 769, 1056), (120, 563, 16), (140, 675, 127), (128, 668, 1), (1, 425, 128), (705, 966, 424), (669, 670, 671), (132, 669, 671), (136, 130, 426), (147, 1052, 136), (135, 139, 14), (3, 672, 2), (13, 172, 173), (173, 710, 13), (674, 622, 4), (673, 139, 562), (676, 674, 4), (428, 15, 143), (2, 678, 677), (429, 678, 133), (681, 148, 427), (683, 681, 430), (430, 563, 683), (430, 681, 427), (687, 623, 434), (691, 593, 65), (7, 588, 594), (156, 692, 435), (156, 979, 436), (158, 34, 437), (155, 695, 438), (972, 694, 441), (441, 159, 972), (9, 974, 557), (979, 156, 699), (160, 699, 161), (980, 205, 18), (442, 701, 163), (163, 720, 10), (703, 561, 164), (169, 167, 443), (444, 1057, 170), (170, 169, 444), (171, 3, 137), (14, 134, 708), (172, 13, 706), (172, 706, 171), (445, 14, 706), (16, 710, 709), (709, 143, 16), (711, 452, 713), (6, 1055, 569), (205, 714, 18), (719, 988, 449), (746, 719, 1063), (1063, 719, 717), (451, 180, 179), (181, 10, 180), (180, 451, 181), (179, 425, 129), (20, 723, 724), (723, 20, 453), (723, 981, 566), (981, 723, 568), (184, 982, 567), (27, 729, 471), (471, 1061, 27), (471, 729, 1062), (199, 630, 200), (188, 630, 455), (455, 193, 188), (456, 201, 188), (193, 455, 631), (188, 196, 198), (190, 767, 44), (198, 459, 190), (190, 191, 198), (25, 457, 192), (732, 457, 44), (764, 1064, 571), (25, 192, 731), (728, 733, 570), (731, 734, 25), (193, 631, 735), (229, 735, 194), (197, 1060, 738), (200, 201, 738), (739, 461, 632), (745, 208, 209), (753, 633, 740), (32, 17, 202), (634, 447, 463), (204, 561, 36), (289, 498, 751), (973, 712, 753), (752, 210, 560), (168, 212, 211), (211, 754, 755), (214, 223, 757), (757, 758, 756), (38, 757, 151), (758, 990, 756), (759, 992, 762), (39, 987, 447), (760, 993, 195), (46, 1065, 991), (991, 40, 46), (48, 40, 991), (219, 766, 45), (765, 635, 45), (992, 219, 220), (221, 756, 636), (1066, 985, 636), (48, 771, 224), (223, 177, 222), (772, 773, 226), (773, 994, 226), (776, 772, 226), (994, 773, 229), (1068, 779, 49), (774, 776, 49), (778, 1065, 779), (785, 774, 49), (49, 779, 785), (195, 781, 228), (228, 783, 195), (471, 722, 638), (638, 722, 227), (249, 787, 639), (249, 577, 231), (234, 477, 232), (475, 639, 786), (232, 580, 577), (788, 1072, 790), (237, 52, 793), (793, 52, 238), (479, 55, 792), (241, 796, 51), (54, 794, 797), (241, 795, 794), (572, 1008, 792), (242, 51, 798), (800, 244, 50), (800, 802, 573), (245, 243, 480), (481, 803, 57), (580, 1001, 803), (58, 803, 246), (58, 573, 640), (231, 580, 248), (641, 248, 805), (805, 804, 641), (250, 1003, 585), (583, 483, 253), (482, 586, 807), (808, 483, 584), (484, 809, 250), (809, 256, 250), (806, 809, 484), (996, 1070, 255), (811, 258, 257), (810, 254, 486), (642, 814, 259), (62, 642, 261), (813, 54, 1076), (264, 816, 815), (815, 1075, 266), (266, 1075, 260), (816, 264, 489), (265, 266, 488), (266, 1077, 488), (572, 643, 1006), (489, 1006, 643), (267, 268, 59), (474, 491, 490), (491, 817, 490), (818, 1076, 797), (257, 1078, 274), (820, 819, 275), (999, 493, 277), (277, 64, 494), (821, 279, 278), (495, 278, 593), (822, 495, 496), (824, 821, 822), (496, 290, 824), (824, 822, 496), (281, 497, 283), (592, 282, 1011), (280, 824, 497), (68, 644, 281), (68, 826, 644), (499, 826, 68), (286, 829, 283), (497, 1080, 833), (496, 593, 835), (289, 833, 70), (70, 833, 290), (690, 466, 978), (71, 30, 291), (690, 835, 691), (691, 835, 593), (291, 29, 153), (293, 836, 499), (295, 294, 875), (1089, 1024, 72), (1024, 1035, 875), (871, 89, 840), (296, 841, 75), (606, 502, 501), (338, 297, 74), (74, 297, 72), (77, 78, 299), (300, 1088, 601), (1020, 845, 504), (301, 505, 1020), (322, 1025, 78), (1044, 847, 537), (310, 601, 848), (601, 1088, 649), (315, 853, 312), (1047, 852, 851), (957, 854, 1085), (314, 420, 315), (420, 853, 315), (317, 856, 83), (316, 96, 318), (857, 1093, 319), (377, 856, 538), (319, 1093, 1038), (857, 652, 947), (947, 617, 857), (321, 841, 859), (859, 1089, 321), (617, 947, 407), (1087, 323, 860), (1087, 511, 302), (512, 334, 324), (294, 860, 323), (327, 324, 329), (599, 87, 507), (325, 618, 513), (863, 326, 665), (329, 865, 328), (328, 516, 839), (839, 88, 328), (518, 1026, 329), (329, 324, 865), (344, 502, 606), (504, 880, 866), (90, 606, 336), (334, 517, 871), (332, 298, 873), (874, 374, 337), (867, 323, 1087), (296, 1026, 91), (92, 295, 875), (341, 1094, 1039), (876, 875, 1035), (92, 1033, 609), (876, 1035, 1093), (876, 1093, 92), (519, 877, 342), (877, 104, 342), (331, 1083, 1023), (1023, 345, 331), (331, 345, 330), (94, 879, 903), (344, 1034, 502), (345, 878, 879), (345, 1023, 925), (925, 878, 345), (1035, 859, 1038), (368, 519, 342), (1038, 859, 882), (1029, 885, 654), (100, 355, 544), (523, 524, 611), (355, 1037, 79), (355, 79, 647), (100, 528, 657), (356, 887, 894), (356, 527, 357), (101, 896, 526), (614, 610, 1040), (102, 523, 354), (656, 354, 896), (397, 527, 356), (892, 888, 360), (360, 927, 892), (1031, 363, 895), (895, 522, 1031), (889, 658, 887), (896, 98, 353), (364, 863, 365), (365, 1100, 320), (529, 899, 507), (659, 898, 367), (531, 898, 368), (367, 597, 659), (369, 902, 901), (902, 371, 532), (532, 901, 902), (94, 903, 901), (901, 532, 94), (534, 104, 309), (104, 905, 309), (372, 309, 905), (850, 372, 310), (951, 105, 106), (107, 863, 373), (375, 535, 659), (659, 597, 375), (537, 506, 908), (506, 907, 908), (908, 907, 538), (909, 908, 536), (908, 855, 536), (376, 907, 506), (108, 378, 925), (925, 378, 1036), (380, 910, 539), (109, 912, 540), (913, 383, 922), (932, 1098, 926), (926, 383, 932), (913, 382, 932), (914, 915, 384), (384, 915, 603), (387, 914, 110), (111, 386, 890), (113, 112, 379), (615, 389, 388), (114, 608, 609), (609, 380, 114), (539, 920, 661), (103, 1096, 390), (1098, 1044, 926), (937, 928, 117), (396, 348, 119), (933, 927, 616), (616, 1099, 933), (936, 935, 400), (400, 360, 936), (933, 892, 927), (95, 544, 355), (1045, 935, 95), (399, 118, 935), (940, 938, 395), (939, 401, 934), (944, 313, 1048), (404, 945, 946), (945, 123, 547), (403, 410, 421), (421, 942, 403), (945, 949, 950), (946, 548, 416), (549, 1046, 948), (948, 949, 549), (1046, 617, 407), (546, 944, 663), (1046, 951, 617), (953, 412, 551), (551, 408, 953), (954, 953, 409), (604, 605, 409), (410, 955, 953), (411, 664, 409), (953, 955, 412), (957, 1085, 113), (113, 956, 957), (414, 1047, 956), (665, 958, 413), (665, 513, 552), (366, 413, 416), (666, 274, 419), (420, 124, 853), (964, 787, 275), (422, 962, 963), (0, 423, 769), (423, 667, 1053), (668, 705, 1), (133, 670, 669), (671, 134, 620), (682, 426, 621), (621, 965, 682), (678, 2, 672), (707, 672, 3), (134, 670, 672), (622, 987, 4), (448, 987, 622), (709, 144, 143), (143, 144, 141), (464, 150, 685), (966, 5, 677), (429, 133, 669), (771, 684, 150), (771, 431, 684), (213, 464, 685), (434, 623, 152), (595, 1013, 7), (688, 65, 7), (8, 692, 624), (158, 624, 436), (436, 34, 158), (436, 692, 156), (155, 158, 437), (693, 624, 158), (972, 695, 694), (693, 438, 1050), (695, 625, 438), (972, 625, 695), (695, 696, 694), (439, 695, 155), (441, 440, 977), (9, 626, 974), (11, 830, 703), (211, 443, 168), (169, 443, 444), (705, 627, 966), (706, 12, 171), (707, 3, 12), (707, 134, 672), (143, 120, 16), (181, 452, 711), (140, 1054, 714), (716, 1063, 717), (177, 136, 1052), (18, 180, 720), (127, 180, 1054), (127, 128, 180), (174, 452, 451), (174, 451, 179), (432, 722, 1062), (19, 721, 778), (19, 778, 1068), (20, 628, 1057), (1057, 444, 20), (21, 20, 444), (21, 453, 20), (184, 629, 726), (185, 22, 568), (185, 629, 22), (183, 725, 23), (220, 189, 190), (24, 728, 1059), (213, 685, 729), (631, 455, 730), (730, 26, 631), (197, 185, 1060), (460, 737, 196), (185, 197, 725), (727, 198, 191), (27, 28, 213), (738, 739, 632), (29, 633, 153), (165, 162, 1081), (31, 745, 744), (31, 560, 210), (746, 744, 745), (699, 744, 979), (747, 439, 748), (33, 749, 157), (750, 34, 462), (462, 176, 35), (751, 634, 463), (204, 463, 715), (36, 289, 751), (37, 206, 446), (434, 37, 752), (38, 168, 990), (464, 754, 211), (749, 756, 221), (214, 757, 756), (761, 468, 1053), (39, 447, 766), (40, 465, 469), (565, 41, 1052), (215, 41, 565), (40, 469, 46), (42, 43, 764), (44, 218, 764), (218, 44, 767), (767, 765, 217), (768, 1056, 769), (215, 1056, 768), (768, 769, 770), (46, 469, 768), (470, 636, 47), (636, 756, 990), (757, 223, 222), (224, 222, 48), (49, 776, 775), (229, 637, 780), (781, 460, 780), (228, 637, 783), (228, 780, 637), (229, 773, 637), (1062, 722, 471), (473, 1065, 46), (637, 773, 784), (225, 784, 773), (231, 577, 580), (639, 474, 233), (639, 787, 786), (799, 51, 791), (50, 790, 799), (799, 790, 51), (51, 796, 798), (52, 808, 1074), (53, 479, 998), (53, 245, 479), (1072, 797, 795), (267, 572, 792), (791, 792, 1073), (256, 809, 1008), (252, 484, 807), (252, 806, 484), (258, 485, 810), (1005, 814, 266), (485, 258, 811), (1000, 995, 811), (814, 1077, 266), (59, 813, 812), (259, 1005, 260), (259, 260, 812), (259, 812, 813), (62, 474, 61), (61, 553, 262), (262, 1077, 814), (486, 1009, 487), (491, 474, 62), (486, 265, 419), (419, 1078, 486), (270, 817, 272), (490, 817, 270), (275, 819, 274), (65, 278, 7), (496, 495, 593), (67, 281, 644), (67, 644, 827), (67, 280, 281), (499, 69, 826), (825, 829, 68), (287, 829, 830), (835, 978, 498), (498, 978, 645), (646, 837, 71), (71, 293, 30), (293, 285, 30), (838, 294, 323), (294, 838, 1024), (75, 515, 329), (870, 297, 338), (75, 329, 296), (76, 601, 533), (391, 613, 1086), (845, 844, 77), (299, 1083, 331), (505, 1016, 868), (506, 847, 1037), (306, 307, 80), (311, 848, 81), (309, 850, 311), (510, 849, 848), (848, 601, 510), (852, 82, 851), (1047, 854, 957), (316, 377, 350), (313, 852, 1048), (538, 856, 855), (856, 923, 855), (316, 856, 377), (302, 511, 861), (83, 651, 1043), (862, 860, 294), (1091, 516, 865), (90, 866, 606), (866, 301, 1020), (450, 718, 132, 673), (867, 868, 90), (73, 869, 864), (871, 517, 89), (91, 874, 337), (374, 346, 341), (374, 341, 1039), (92, 609, 295), (876, 92, 875), (502, 93, 343), (519, 343, 877), (93, 877, 343), (877, 93, 104), (93, 502, 1034), (1034, 104, 93), (94, 344, 879), (880, 330, 345), (903, 879, 878), (530, 518, 881), (881, 653, 530), (882, 859, 841), (883, 95, 647), (520, 931, 1045), (884, 97, 1028), (350, 654, 96), (654, 351, 884), (655, 1030, 352), (525, 892, 894), (111, 615, 388), (111, 890, 615), (526, 357, 101), (890, 386, 359), (890, 359, 656), (102, 656, 891), (102, 891, 1041), (389, 358, 893), (1042, 888, 936), (117, 927, 360), (103, 893, 397), (887, 658, 361), (100, 897, 362), (657, 897, 100), (598, 365, 863), (372, 905, 371), (533, 902, 369), (903, 878, 901), (909, 536, 391), (377, 907, 376), (379, 910, 380), (379, 380, 609), (609, 1033, 379), (910, 911, 920), (381, 389, 911), (912, 924, 540), (854, 917, 1085), (914, 384, 110), (386, 918, 660), (914, 916, 917), (1085, 112, 113), (542, 115, 541), (923, 1097, 1032), (1023, 540, 925), (925, 924, 108), (383, 926, 924), (393, 545, 116), (662, 929, 396), (928, 394, 662), (928, 930, 394), (394, 930, 118), (932, 119, 347), (932, 382, 940), (940, 395, 932), (348, 347, 119), (398, 933, 934), (544, 935, 936), (563, 120, 0), (948, 1046, 947), (952, 951, 663), (952, 105, 951), (664, 961, 954), (954, 961, 410), (414, 663, 1048), (618, 551, 513), (664, 960, 961), (124, 959, 961), (125, 1049, 124), (421, 959, 126), (963, 666, 419), (422, 475, 962), (619, 676, 4), (564, 563, 0), (16, 563, 430), (15, 619, 120), (4, 667, 619), (127, 1054, 140), (130, 135, 621), (131, 669, 1055), (132, 1055, 669), (670, 133, 672), (678, 672, 133), (134, 671, 670), (139, 35, 562), (139, 135, 130), (3, 5, 137), (138, 16, 430), (172, 1051, 173), (138, 710, 16), (965, 138, 427), (673, 132, 620), (450, 673, 716), (673, 562, 716), (667, 4, 987), (987, 1053, 667), (674, 676, 428), (622, 140, 448), (141, 675, 428), (675, 622, 674), (142, 173, 1051), (129, 145, 174), (704, 975, 144), (144, 709, 710), (145, 129, 424), (166, 137, 5), (166, 1051, 137), (713, 146, 6), (145, 424, 966), (680, 147, 682), (131, 1055, 6), (429, 669, 131), (565, 147, 149), (147, 565, 1052), (679, 680, 148), (148, 680, 682), (682, 965, 148), (683, 149, 679), (679, 681, 683), (149, 680, 679), (431, 1062, 684), (150, 684, 685), (433, 752, 560), (686, 967, 291), (623, 686, 153), (434, 433, 687), (686, 291, 153), (154, 688, 1013), (690, 689, 554), (554, 466, 690), (1013, 559, 154), (691, 65, 688), (688, 690, 691), (155, 693, 158), (7, 1013, 688), (594, 1012, 7), (156, 435, 969), (624, 692, 436), (696, 695, 439), (693, 1050, 624), (624, 1050, 970), (625, 1050, 438), (556, 159, 971), (694, 440, 441), (971, 159, 555), (9, 700, 698), (698, 560, 31), (700, 433, 698), (557, 700, 9), (156, 161, 699), (698, 433, 560), (164, 980, 702), (163, 701, 702), (162, 442, 163), (163, 973, 162), (163, 702, 720), (11, 703, 701), (980, 164, 561), (703, 164, 701), (1082, 703, 830), (975, 166, 5), (142, 166, 704), (168, 443, 167), (755, 443, 211), (443, 755, 444), (445, 138, 965), (142, 1051, 166), (975, 5, 966), (705, 141, 975), (627, 705, 975), (171, 137, 1051), (708, 134, 707), (706, 708, 12), (450, 716, 717), (13, 445, 706), (171, 1051, 172), (706, 14, 708), (446, 712, 711), (711, 569, 446), (713, 452, 174), (174, 179, 129), (987, 715, 447), (449, 717, 719), (714, 1054, 18), (714, 987, 448), (32, 203, 130), (130, 17, 32), (176, 562, 35), (449, 718, 717), (203, 35, 130), (177, 17, 136), (449, 209, 175), (449, 178, 718), (719, 746, 988), (178, 132, 718), (569, 1055, 178), (449, 988, 209), (179, 180, 128), (180, 18, 1054), (180, 10, 720), (179, 128, 425), (181, 451, 452), (10, 181, 973), (723, 453, 1060), (1058, 731, 728), (182, 771, 991), (19, 722, 721), (724, 723, 566), (23, 727, 1058), (183, 726, 629), (183, 185, 725), (183, 629, 185), (187, 27, 1061), (568, 1060, 185), (729, 27, 213), (729, 685, 684), (684, 1062, 729), (187, 630, 199), (730, 630, 187), (730, 187, 1061), (188, 201, 200), (200, 630, 188), (190, 189, 767), (191, 190, 457), (190, 459, 993), (993, 1067, 220), (993, 220, 190), (457, 734, 191), (192, 457, 732), (44, 764, 732), (989, 731, 192), (989, 733, 731), (728, 731, 733), (26, 730, 1061), (728, 570, 1059), (26, 735, 631), (26, 736, 735), (229, 780, 735), (994, 194, 736), (737, 993, 459), (194, 994, 229), (196, 737, 459), (197, 738, 201), (198, 196, 459), (196, 458, 460), (738, 1060, 983), (200, 738, 632), (201, 198, 727), (632, 461, 27), (21, 444, 755), (739, 21, 28), (739, 28, 461), (1081, 743, 742), (162, 743, 1081), (162, 973, 743), (983, 1060, 453), (740, 742, 743), (740, 743, 753), (745, 209, 988), (741, 633, 29), (285, 1081, 741), (742, 740, 741), (210, 745, 31), (462, 979, 744), (747, 696, 439), (462, 744, 746), (202, 17, 177), (177, 33, 202), (202, 748, 32), (437, 748, 439), (748, 750, 203), (203, 750, 35), (202, 33, 747), (202, 747, 748), (437, 750, 748), (463, 447, 715), (1063, 176, 462), (155, 437, 439), (204, 980, 561), (204, 715, 205), (498, 634, 751), (446, 206, 712), (207, 633, 152), (207, 153, 633), (212, 150, 211), (212, 38, 151), (151, 150, 212), (212, 168, 38), (213, 28, 21), (749, 214, 756), (21, 755, 754), (761, 39, 759), (759, 468, 761), (38, 990, 758), (762, 1067, 993), (762, 760, 759), (761, 987, 39), (766, 992, 39), (762, 992, 1067), (762, 993, 760), (565, 1056, 215), (48, 222, 465), (554, 42, 763), (217, 467, 763), (467, 466, 763), (218, 217, 42), (554, 154, 559), (635, 219, 45), (42, 764, 218), (764, 976, 558), (764, 558, 1064), (767, 217, 218), (467, 217, 765), (765, 45, 467), (766, 978, 45), (992, 766, 219), (766, 447, 978), (992, 220, 1067), (466, 45, 978), (765, 767, 635), (189, 220, 219), (216, 46, 768), (768, 770, 216), (47, 977, 470), (47, 985, 986), (636, 985, 47), (151, 224, 771), (223, 33, 177), (48, 991, 771), (177, 1052, 222), (151, 757, 224), (225, 774, 785), (772, 776, 774), (227, 722, 19), (472, 775, 776), (1065, 785, 779), (778, 991, 1065), (780, 460, 458), (781, 737, 460), (778, 779, 1068), (228, 781, 780), (781, 195, 737), (195, 783, 473), (782, 736, 26), (230, 638, 227), (230, 472, 782), (786, 787, 964), (789, 232, 477), (784, 785, 1065), (233, 577, 639), (789, 580, 232), (233, 476, 234), (234, 232, 233), (233, 232, 577), (477, 234, 788), (246, 1001, 789), (788, 235, 477), (792, 793, 238), (790, 235, 788), (235, 50, 236), (237, 1007, 52), (793, 1008, 237), (51, 242, 791), (791, 1073, 799), (238, 579, 239), (239, 579, 478), (238, 239, 792), (479, 245, 55), (240, 998, 479), (55, 1073, 792), (790, 241, 51), (797, 1076, 54), (795, 790, 1072), (795, 797, 794), (50, 799, 243), (794, 63, 268), (791, 798, 792), (798, 791, 242), (480, 243, 799), (244, 236, 50), (799, 1073, 55), (481, 1071, 580), (246, 803, 1001), (481, 580, 803), (244, 800, 58), (58, 800, 573), (641, 804, 247), (1071, 248, 580), (641, 231, 248), (249, 276, 820), (249, 820, 787), (250, 585, 482), (251, 1003, 250), (251, 250, 255), (253, 483, 808), (807, 586, 1004), (808, 584, 1074), (808, 1007, 806), (256, 255, 250), (485, 254, 810), (256, 1009, 254), (256, 263, 1009), (810, 486, 1078), (256, 1008, 263), (255, 485, 996), (254, 255, 256), (257, 258, 1078), (258, 810, 1078), (259, 814, 1005), (254, 1009, 486), (259, 60, 642), (260, 271, 812), (271, 59, 812), (261, 818, 62), (60, 261, 642), (61, 474, 475), (62, 818, 491), (263, 1008, 1006), (264, 815, 265), (1075, 815, 816), (265, 815, 266), (260, 1005, 266), (1006, 1008, 572), (643, 572, 267), (267, 798, 268), (796, 268, 798), (269, 816, 489), (489, 643, 269), (59, 268, 63), (270, 233, 490), (1072, 270, 272), (271, 1075, 816), (474, 490, 233), (270, 1072, 476), (818, 1072, 272), (818, 797, 1072), (817, 818, 272), (64, 274, 819), (274, 64, 811), (274, 811, 257), (275, 787, 820), (273, 494, 64), (64, 819, 273), (276, 581, 492), (277, 493, 64), (494, 273, 492), (591, 278, 590), (278, 279, 823), (278, 591, 588), (588, 7, 278), (593, 278, 65), (280, 821, 824), (823, 279, 589), (589, 279, 1010), (280, 279, 821), (281, 283, 825), (280, 66, 279), (281, 280, 497), (282, 827, 644), (644, 828, 1011), (497, 824, 1080), (281, 825, 68), (68, 285, 499), (825, 283, 829), (69, 828, 644), (283, 497, 833), (286, 830, 829), (284, 1011, 828), (284, 828, 1079), (283, 833, 286), (286, 831, 830), (1082, 830, 831), (285, 829, 287), (287, 1081, 285), (831, 286, 833), (834, 496, 832), (288, 831, 289), (498, 832, 835), (290, 833, 1080), (70, 834, 832), (447, 634, 645), (291, 30, 29), (292, 291, 1015), (292, 1014, 71), (69, 1079, 828), (71, 837, 836), (88, 839, 500), (295, 609, 84), (499, 285, 293), (500, 839, 343), (323, 72, 838), (72, 1024, 838), (875, 294, 1024), (519, 1027, 88), (500, 343, 519), (840, 501, 839), (840, 89, 501), (73, 1089, 297), (72, 297, 1089), (298, 870, 338), (298, 869, 870), (298, 335, 869), (76, 533, 369), (369, 503, 76), (299, 845, 77), (75, 842, 515), (329, 1026, 296), (607, 299, 78), (299, 607, 1083), (76, 503, 300), (310, 533, 601), (1086, 613, 843), (301, 1016, 505), (302, 844, 846), (845, 505, 844), (302, 861, 844), (322, 77, 844), (844, 861, 322), (846, 1087, 302), (77, 322, 78), (1044, 537, 392), (349, 1044, 1098), (648, 599, 304), (304, 306, 80), (507, 304, 599), (507, 306, 304), (305, 1084, 508), (508, 306, 305), (509, 81, 308), (306, 509, 307), (1092, 307, 509), (81, 849, 308), (309, 81, 534), (309, 311, 81), (1084, 534, 81), (81, 509, 508), (851, 603, 915), (311, 850, 310), (82, 312, 851), (312, 853, 603), (649, 510, 601), (313, 82, 852), (851, 854, 1047), (1047, 1048, 852), (121, 314, 315), (316, 350, 96), (856, 317, 923), (83, 856, 316), (83, 1043, 317), (857, 1017, 1093), (319, 652, 857), (1017, 857, 617), (858, 319, 1038), (319, 858, 652), (320, 652, 858), (320, 858, 364), (947, 320, 1100), (320, 947, 652), (608, 322, 862), (511, 860, 861), (608, 1025, 322), (75, 841, 321), (321, 842, 75), (862, 322, 861), (860, 511, 1087), (862, 294, 84), (324, 327, 512), (327, 329, 515), (86, 326, 863), (512, 335, 334), (665, 326, 513), (513, 326, 325), (328, 518, 329), (512, 869, 335), (327, 515, 864), (328, 865, 516), (879, 866, 880), (866, 1020, 504), (1087, 846, 868), (330, 880, 504), (330, 504, 331), (333, 332, 90), (334, 871, 1091), (89, 517, 336), (301, 868, 1016), (73, 864, 842), (842, 321, 73), (73, 321, 1089), (872, 90, 336), (872, 333, 90), (867, 332, 873), (873, 74, 867), (338, 74, 873), (332, 335, 298), (337, 374, 339), (374, 364, 339), (340, 882, 91), (518, 874, 91), (91, 1026, 518), (374, 874, 346), (368, 1027, 519), (346, 518, 530), (95, 347, 348), (1038, 1093, 1035), (95, 883, 347), (1035, 1089, 859), (882, 858, 1038), (858, 340, 339), (339, 364, 858), (522, 352, 351), (654, 884, 1029), (654, 885, 96), (350, 521, 654), (521, 1031, 351), (351, 97, 884), (521, 897, 1031), (1028, 1029, 884), (522, 98, 352), (352, 97, 351), (353, 98, 522), (887, 525, 894), (354, 523, 98), (351, 1031, 522), (544, 528, 100), (611, 886, 523), (100, 1037, 355), (936, 528, 544), (888, 528, 936), (887, 888, 525), (356, 889, 887), (357, 527, 358), (357, 358, 615), (357, 615, 101), (615, 890, 101), (358, 389, 615), (889, 356, 357), (526, 896, 658), (526, 889, 357), (1095, 359, 386), (1040, 102, 1041), (1042, 360, 888), (892, 525, 888), (356, 894, 397), (358, 527, 893), (397, 1096, 103), (103, 911, 389), (389, 893, 103), (353, 361, 658), (887, 895, 528), (376, 1037, 362), (658, 896, 353), (354, 98, 896), (377, 376, 362), (362, 350, 377), (363, 1031, 897), (320, 364, 365), (366, 950, 1100), (898, 659, 653), (368, 898, 653), (305, 899, 898), (342, 906, 368), (370, 1084, 531), (1086, 900, 904), (900, 1086, 369), (902, 372, 371), (902, 533, 310), (310, 372, 902), (94, 532, 371), (371, 1034, 94), (878, 925, 1036), (878, 1036, 900), (534, 906, 104), (534, 1084, 370), (104, 906, 342), (92, 1093, 106), (1093, 1017, 106), (850, 309, 372), (951, 1017, 617), (373, 535, 375), (373, 863, 364), (952, 956, 105), (364, 374, 373), (107, 597, 529), (507, 107, 529), (537, 847, 506), (537, 908, 909), (904, 909, 1086), (904, 1036, 378), (538, 907, 377), (108, 909, 378), (909, 904, 378), (392, 537, 909), (910, 919, 381), (910, 379, 919), (912, 921, 922), (922, 383, 912), (921, 109, 1025), (921, 912, 109), (382, 913, 922), (603, 385, 384), (914, 917, 854), (1049, 385, 603), (916, 918, 386), (387, 918, 914), (917, 916, 388), (111, 916, 386), (112, 919, 379), (917, 388, 112), (388, 389, 919), (114, 380, 539), (539, 661, 114), (661, 921, 114), (541, 390, 542), (543, 536, 855), (115, 922, 921), (923, 391, 543), (1032, 613, 391), (108, 392, 909), (543, 391, 536), (543, 855, 923), (109, 1023, 1083), (540, 924, 925), (116, 927, 928), (1023, 109, 540), (392, 924, 926), (926, 1044, 392), (396, 393, 662), (927, 116, 616), (937, 117, 360), (382, 922, 940), (929, 348, 396), (395, 396, 119), (394, 931, 929), (119, 932, 395), (1096, 397, 934), (398, 934, 397), (933, 1099, 939), (939, 934, 933), (936, 360, 1042), (95, 935, 544), (355, 647, 95), (935, 1045, 399), (118, 400, 935), (118, 937, 400), (1045, 931, 399), (401, 115, 542), (401, 542, 1096), (1096, 934, 401), (393, 396, 395), (393, 938, 545), (314, 121, 402), (402, 941, 943), (402, 121, 941), (122, 942, 941), (404, 403, 123), (122, 547, 942), (942, 943, 941), (547, 406, 945), (123, 942, 547), (403, 942, 123), (946, 945, 548), (946, 416, 405), (405, 415, 955), (1046, 550, 951), (407, 947, 1046), (949, 948, 950), (550, 663, 951), (663, 944, 1048), (546, 663, 550), (953, 408, 409), (604, 408, 1022), (409, 664, 954), (954, 410, 953), (415, 412, 955), (411, 409, 605), (411, 1090, 664), (957, 956, 1047), (956, 952, 414), (956, 1033, 105), (956, 113, 1033), (413, 598, 665), (414, 1048, 1047), (952, 663, 414), (665, 552, 958), (415, 513, 551), (551, 412, 415), (415, 405, 416), (416, 552, 415), (1090, 417, 664), (958, 416, 413), (853, 124, 1049), (418, 125, 124), (418, 960, 602), (959, 420, 314), (419, 274, 1078), (421, 961, 959), (410, 961, 421), (666, 962, 964), (964, 275, 666), (274, 666, 275), (1077, 963, 488), (422, 963, 553), (422, 553, 475), (968, 686, 623, 687), (778, 721, 182, 991), (154, 554, 689), (970, 8, 624), (626, 9, 160), (707, 12, 708), (973, 181, 711), (6, 569, 711), (714, 715, 987), (182, 721, 432), (157, 696, 747, 33), (183, 23, 726), (24, 454, 728), (734, 457, 25), (736, 194, 735), (739, 453, 21), (461, 28, 27), (741, 1081, 742), (699, 697, 744), (748, 203, 32), (152, 206, 37, 434), (437, 34, 750), (288, 289, 36), (634, 498, 645), (759, 760, 216, 468), (473, 216, 760, 195), (465, 222, 41), (42, 217, 763), (45, 466, 467), (469, 215, 768), (227, 775, 472, 230), (224, 757, 222), (773, 772, 225), (997, 243, 245, 56), (1001, 580, 789), (1007, 808, 52), (58, 575, 574, 803), (60, 813, 1076, 261), (813, 60, 259), (61, 262, 642, 62), (596, 1015, 291, 967), (59, 63, 54), (336, 606, 501, 89), (836, 293, 71), (839, 516, 840), (504, 845, 299, 331), (505, 868, 846, 844), (505, 845, 1020), (326, 86, 514, 85), (339, 340, 91, 337), (523, 610, 99, 524), (296, 91, 841), (96, 885, 318), (655, 352, 886), (352, 98, 523), (520, 348, 929, 931), (895, 363, 657), (659, 1094, 530), (910, 920, 539), (388, 916, 111), (1025, 608, 114), (545, 616, 116), (118, 399, 931, 394), (619, 423, 0, 120), (406, 549, 949, 945), (124, 961, 960, 418), (552, 416, 958), (602, 960, 1019), (425, 1, 424, 129), (128, 127, 668), (564, 0, 1056), (705, 668, 141), (675, 141, 668), (1, 705, 424), (682, 147, 136, 426), (621, 426, 130), (1055, 132, 178), (35, 139, 130), (445, 135, 14), (14, 139, 620, 134), (965, 621, 445), (142, 144, 710, 173), (5, 3, 2), (622, 675, 140), (704, 144, 142), (677, 146, 145, 966), (146, 713, 145), (174, 145, 713), (146, 677, 678, 429), (149, 564, 1056, 565), (6, 146, 429), (131, 6, 429), (149, 147, 680), (681, 679, 148), (683, 563, 564, 149), (623, 153, 207, 152), (157, 749, 221, 440), (434, 752, 433), (154, 689, 688), (438, 693, 155), (159, 441, 977, 47), (157, 440, 696), (556, 972, 159), (47, 986, 555, 159), (697, 160, 9, 698), (720, 702, 980, 18), (697, 698, 31), (160, 697, 699), (161, 156, 969), (701, 164, 702), (175, 569, 178, 449), (442, 11, 701), (165, 11, 442), (703, 1082, 561), (704, 166, 975), (627, 975, 966), (446, 569, 175), (136, 17, 130), (431, 771, 182, 432), (450, 717, 718), (723, 1060, 568), (184, 567, 22, 629), (23, 1058, 728), (22, 981, 568), (726, 728, 454, 186), (193, 458, 196, 188), (1061, 471, 984), (571, 989, 732, 764), (456, 188, 198), (457, 190, 44), (192, 732, 989), (994, 736, 782, 472), (984, 26, 1061), (458, 193, 735), (727, 725, 197, 201), (737, 195, 993), (199, 200, 632), (27, 187, 199, 632), (727, 191, 734, 1058), (983, 453, 739, 738), (36, 561, 1082, 288), (30, 741, 29), (746, 745, 988), (1063, 462, 746), (751, 204, 36), (980, 204, 205), (210, 752, 37, 208), (206, 753, 712), (152, 633, 206), (745, 210, 208), (37, 446, 175, 209), (37, 209, 208), (554, 559, 43, 42), (33, 214, 749), (40, 48, 465), (635, 767, 189, 219), (468, 770, 769, 1053), (470, 977, 440, 221), (769, 423, 1053), (46, 216, 473), (470, 221, 636), (770, 468, 216), (226, 994, 472, 776), (775, 777, 1068, 49), (782, 26, 984, 638), (19, 1068, 777), (19, 777, 227), (236, 246, 477, 235), (638, 230, 782), (1065, 783, 784), (962, 475, 786), (476, 1072, 788), (476, 788, 234), (246, 789, 477), (52, 1074, 579, 238), (268, 796, 241, 794), (239, 479, 792), (479, 239, 240), (478, 240, 239), (801, 802, 800, 50), (576, 801, 243, 997), (801, 50, 243), (799, 55, 480), (55, 245, 480), (244, 58, 246, 236), (574, 57, 803), (247, 578, 581, 276), (276, 249, 231, 641), (807, 484, 250, 482), (808, 806, 252, 253), (251, 255, 1070), (807, 253, 252), (253, 807, 1002, 583), (582, 1002, 807, 1069), (807, 1004, 587, 1069), (237, 1008, 809, 1007), (806, 1007, 809), (487, 264, 265, 486), (255, 254, 485), (995, 485, 811), (271, 260, 1075), (1076, 818, 261), (553, 61, 475), (814, 642, 262), (489, 264, 487, 1006), (1006, 487, 1009, 263), (816, 269, 59, 271), (267, 59, 269), (476, 233, 270), (1000, 811, 64, 493), (273, 819, 820, 492), (822, 821, 278, 495), (590, 278, 823), (11, 165, 1081, 287), (1080, 824, 290), (66, 280, 67), (644, 1011, 282), (826, 69, 644), (830, 11, 287), (836, 837, 1079, 69), (831, 288, 1082), (289, 70, 832), (833, 289, 831), (834, 70, 290), (978, 447, 645), (291, 292, 71), (69, 499, 836), (1091, 871, 840, 516), (295, 84, 294), (500, 519, 88), (369, 1086, 843, 503), (501, 502, 343), (847, 1044, 349, 303), (601, 76, 300), (1037, 847, 303, 79), (883, 647, 79, 303), (899, 305, 306, 507), (1021, 648, 304), (600, 1092, 509, 308), (508, 509, 306), (318, 650, 83, 316), (1084, 81, 508), (311, 310, 848), (851, 312, 603), (82, 315, 312), (82, 121, 315), (609, 608, 862, 84), (507, 87, 86, 107), (324, 334, 1091), (327, 864, 869, 512), (864, 515, 842), (344, 606, 866, 879), (1091, 865, 324), (333, 517, 334, 335), (868, 867, 1087), (867, 90, 332), (335, 332, 333), (336, 517, 333, 872), (881, 328, 1027, 368), (338, 873, 298), (880, 345, 879), (341, 346, 530, 1094), (349, 347, 883, 303), (1024, 1089, 1035), (932, 347, 349, 1098), (612, 97, 352, 1030), (520, 1045, 95), (610, 523, 102, 1040), (101, 890, 656, 896), (353, 522, 895, 361), (400, 937, 360), (897, 521, 350, 362), (898, 899, 529, 367), (366, 365, 413), (365, 366, 1100), (898, 531, 1084, 305), (597, 367, 529), (653, 659, 530), (105, 1033, 92, 106), (370, 531, 906), (900, 369, 901), (104, 371, 905), (906, 534, 370), (1039, 1094, 659, 535), (371, 104, 1034), (1017, 951, 106), (107, 373, 375), (1039, 535, 374), (373, 374, 535), (390, 920, 911, 103), (597, 107, 375), (1086, 909, 391), (1025, 109, 607), (913, 932, 383), (388, 919, 112), (915, 914, 854), (919, 389, 381), (1096, 542, 390), (894, 892, 933, 398), (921, 661, 115), (541, 115, 661), (924, 392, 108), (929, 662, 394), (928, 937, 930), (940, 922, 115, 401), (939, 545, 938, 401), (938, 393, 395), (943, 126, 314, 402), (546, 941, 121, 944), (121, 82, 313, 944), (403, 404, 946, 405), (546, 122, 941), (405, 955, 410, 403), (942, 421, 126, 943), (549, 406, 547, 122), (945, 950, 548), (550, 549, 122, 546), (549, 550, 1046), (1100, 950, 948), (408, 551, 618, 1022), (408, 604, 409), (548, 950, 366, 416), (513, 415, 552), (960, 664, 417, 1019), (553, 963, 1077, 262), (126, 959, 314), (420, 959, 124), (265, 488, 963)])
me_cube_039.polygons.foreach_set('material_index', [0, 0, 0, 0, 1, 1, 0, 0, 0, 1, 1, 1, 0, 0, 0, 0, 2, 0, 0, 0, 2, 0, 0, 1, 1, 1, 0, 0, 0, 0, 0, 0, 1, 2, 0, 0, 0, 0, 1, 0, 0, 0, 0, 0, 0, 0, 0, 0, 0, 0, 0, 0, 0, 0, 0, 0, 0, 0, 0, 0, 2, 1, 1, 1, 1, 1, 1, 0, 0, 0, 0, 0, 0, 0, 2, 2, 0, 2, 1, 0, 1, 2, 2, 0, 0, 0, 0, 0, 2, 0, 1, 0, 0, 2, 2, 0, 2, 2, 0, 0, 2, 0, 0, 1, 1, 1, 1, 0, 0, 0, 0, 0, 0, 1, 0, 0, 0, 0, 2, 0, 0, 0, 0, 0, 0, 0, 0, 0, 0, 0, 0, 0, 0, 0, 2, 2, 0, 0, 0, 0, 0, 0, 1, 1, 1, 1, 1, 1, 1, 2, 0, 0, 0, 0, 0, 0, 0, 0, 0, 0, 0, 0, 0, 0, 0, 0, 0, 1, 1, 1, 0, 0, 0, 1, 1, 0, 0, 0, 0, 0, 0, 0, 2, 2, 0, 0, 0, 2, 2, 2, 0, 0, 0, 0, 0, 0, 0, 2, 2, 1, 1, 1, 1, 1, 1, 1, 0, 0, 0, 0, 0, 0, 0, 0, 0, 0, 0, 0, 2, 0, 2, 0, 0, 0, 0, 0, 0, 0, 0, 0, 0, 0, 0, 0, 0, 2, 0, 2, 0, 1, 1, 0, 0, 0, 0, 0, 0, 0, 0, 0, 0, 0, 0, 0, 0, 0, 0, 0, 0, 0, 0, 0, 0, 0, 0, 0, 0, 0, 2, 0, 0, 1, 1, 1, 1, 1, 1, 1, 1, 1, 1, 1, 1, 1, 0, 0, 0, 0, 0, 0, 0, 0, 0, 0, 1, 0, 0, 0, 0, 2, 0, 0, 0, 0, 2, 0, 0, 2, 2, 2, 2, 2, 0, 0, 0, 2, 0, 0, 1, 1, 1, 0, 1, 1, 0, 1, 1, 0, 0, 0, 1, 0, 1, 0, 0, 2, 2, 2, 0, 0, 0, 0, 0, 0, 2, 0, 0, 0, 0, 0, 0, 0, 0, 0, 0, 0, 0, 0, 0, 0, 0, 0, 0, 0, 0, 0, 1, 1, 0, 2, 0, 0, 0, 0, 0, 2, 2, 0, 0, 2, 2, 0, 0, 0, 0, 0, 0, 0, 0, 0, 0, 0, 0, 1, 0, 1, 2, 2, 2, 0, 0, 0, 0, 0, 0, 0, 0, 1, 1, 0, 1, 0, 0, 0, 0, 0, 0, 0, 0, 0, 0, 0, 0, 0, 0, 0, 0, 0, 0, 0, 0, 2, 0, 2, 0, 0, 0, 0, 0, 0, 2, 0, 0, 0, 1, 1, 0, 0, 0, 0, 0, 0, 0, 0, 0, 0, 0, 0, 0, 0, 0, 0, 0, 0, 0, 0, 0, 0, 0, 0, 0, 0, 0, 0, 0, 0, 0, 0, 0, 0, 0, 0, 0, 2, 2, 2, 0, 0, 0, 0, 0, 0, 0, 0, 1, 1, 1, 1, 1, 1, 1, 1, 1, 1, 1, 1, 0, 2, 0, 2, 2, 0, 0, 0, 0, 0, 0, 0, 2, 2, 2, 2, 2, 2, 2, 0, 0, 0, 0, 2, 0, 0, 2, 0, 0, 0, 0, 0, 0, 0, 0, 0, 1, 1, 1, 0, 0, 1, 1, 0, 1, 0, 0, 0, 0, 0, 2, 2, 2, 0, 0, 0, 0, 0, 2, 2, 2, 2, 2, 0, 2, 2, 0, 0, 0, 1, 1, 1, 1, 1, 0, 0, 0, 0, 0, 0, 0, 0, 0, 1, 1, 1, 2, 0, 0, 0, 2, 0, 0, 0, 0, 2, 0, 0, 1, 0, 0, 0, 0, 0, 0, 0, 0, 0, 0, 0, 0, 0, 0, 0, 0, 0, 0, 0, 0, 0, 0, 0, 0, 0, 0, 0, 0, 0, 0, 0, 2, 0, 0, 0, 0, 0, 0, 0, 2, 0, 0, 0, 1, 1, 1, 1, 1, 1, 1, 1, 1, 1, 0, 0, 0, 0, 0, 0, 0, 2, 2, 2, 0, 0, 0, 0, 2, 0, 0, 1, 0, 2, 1, 1, 1, 1, 1, 1, 1, 1, 0, 1, 0, 0, 0, 0, 0, 2, 0, 2, 2, 2, 0, 0, 0, 0, 0, 2, 0, 0, 0, 0, 0, 1, 0, 2, 2, 0, 0, 0, 0, 2, 0, 0, 2, 2, 0, 0, 0, 0, 0, 0, 0, 0, 2, 0, 0, 0, 0, 0, 1, 1, 1, 0, 0, 0, 0, 0, 0, 0, 0, 0, 0, 0, 0, 0, 0, 0, 0, 0, 1, 1, 2, 0, 0, 2, 1, 0, 0, 0, 0, 0, 2, 2, 0, 1, 1, 0, 0, 0, 0, 0, 0, 0, 0, 0, 0, 0, 0, 0, 0, 0, 0, 0, 2, 2, 0, 0, 0, 2, 0, 0, 0, 1, 1, 1, 1, 1, 1, 1, 1, 1, 1, 1, 0, 0, 0, 0, 2, 2, 0, 2, 2, 2, 2, 2, 0, 0, 0, 0, 0, 0, 0, 0, 0, 0, 0, 0, 0, 0, 0, 0, 1, 1, 1, 1, 1, 0, 0, 0, 0, 0, 0, 0, 0, 0, 1, 0, 1, 1, 0, 1, 1, 0, 0, 0, 0, 0, 0, 0, 0, 0, 0, 0, 0, 0, 0, 0, 2, 2, 2, 2, 2, 2, 0, 0, 2, 0, 0, 0, 2, 2, 2, 2, 0, 2, 2, 2, 2, 2, 2, 2, 0, 2, 2, 0, 0, 0, 0, 0, 0, 0, 0, 0, 0, 0, 1, 1, 0, 0, 0, 1, 1, 1, 1, 1, 1, 1, 1, 0, 1, 1, 1, 0, 0, 0, 0, 0, 0, 0, 0, 0, 0, 0, 0, 0, 0, 0, 0, 0, 0, 0, 0, 0, 0, 0, 0, 0, 0, 0, 0, 1, 1, 2, 0, 2, 0, 0, 0, 0, 0, 0, 0, 0, 0, 0, 0, 0, 0, 0, 0, 0, 0, 0, 0, 0, 2, 2, 2, 1, 2, 1, 1, 1, 1, 0, 1, 0, 0, 0, 0, 0, 0, 0, 0, 0, 0, 0, 0, 0, 0, 0, 0, 0, 0, 0, 0, 0, 0, 0, 0, 0, 0, 0, 0, 0, 0, 0, 0, 0, 0, 0, 0, 0, 0, 0, 0, 0, 0, 0, 0, 0, 0, 0, 0, 0, 0, 0, 0, 0, 0, 0, 0, 0, 0, 0, 0, 0, 0, 0, 0, 0, 2, 0, 0, 2, 2, 0, 0, 0, 0, 0, 0, 0, 0, 0, 0, 0, 0, 2, 2, 2, 0, 0, 0, 0, 0, 1, 1, 1, 1, 1, 1, 1, 1, 1, 1, 1, 1, 1, 1, 1, 0, 0, 1, 0, 0, 0, 0, 0, 0, 0, 0, 0, 0, 0, 0, 0, 0, 0, 2, 2, 0, 2, 2, 0, 0, 1, 0, 0, 0, 0, 0, 0, 0, 0, 0, 0, 0, 0, 0, 0, 0, 0, 0, 0, 0, 2, 2, 0, 2, 2, 2, 0, 0, 0, 0, 0, 0, 0, 2, 0, 0, 0, 1, 0, 1, 1, 1, 1, 1, 1, 1, 0, 0, 0, 0, 1, 0, 0, 0, 0, 0, 0, 0, 0, 0, 1, 0, 0, 0, 0, 1, 0, 0, 0, 0, 2, 0, 2, 2, 2, 2, 2, 2, 2, 2, 0, 2, 2, 2, 0, 2, 0, 2, 2, 0, 0, 0, 0, 2, 0, 0, 2, 2, 0, 0, 0, 0, 0, 0, 0, 0, 0, 0, 0, 0, 0, 2, 2, 2, 2, 0, 0, 0, 0, 0, 0, 0, 0, 0, 0, 0, 1, 1, 1, 1, 1, 2, 2, 0, 0, 0, 0, 0, 2, 0, 2, 0, 0, 0, 0, 0, 0, 0, 0, 0, 0, 2, 2, 2, 2, 0, 0, 2, 2, 2, 2, 0, 0, 0, 0, 2, 0, 2, 2, 2, 0, 0, 0, 2, 0, 2, 0, 2, 0, 0, 0, 0, 0, 0, 0, 0, 0, 0, 0, 0, 0, 0, 0, 0, 0, 1, 1, 2, 1, 2, 2, 0, 1, 1, 0, 0, 0, 1, 0, 0, 1, 1, 1, 1, 1, 1, 1, 1, 1, 1, 1, 1, 1, 0, 0, 0, 0, 0, 0, 0, 0, 1, 0, 1, 0, 0, 0, 0, 0, 2, 2, 0, 0, 2, 0, 2, 0, 2, 0, 0, 0, 0, 0, 2, 0, 0, 0, 0, 0, 0, 0, 0, 0, 0, 0, 0, 0, 2, 2, 1, 1, 0, 0, 0, 0, 0, 0, 0, 0, 0, 0, 0, 0, 0, 0, 0, 0, 0, 0, 0, 0, 0, 0, 0, 0, 0, 0, 0, 0, 0, 0, 0, 0, 0, 0, 0, 0, 0, 0, 0, 0, 0, 0, 0, 0, 0, 0, 0, 0, 0, 0, 0, 0, 0, 0, 0, 0, 0, 2, 0, 2, 2, 2, 0, 0, 0, 0, 0, 0, 0, 0, 0, 0, 0, 0, 2, 0, 0, 0, 0, 0, 1, 0, 0, 0, 1, 1, 1, 1, 1, 1, 1, 1, 1, 1, 1, 1, 1, 1, 1, 1, 1, 1, 1, 1, 1, 1, 1, 1, 2, 2, 2, 0, 2, 0, 2, 0, 0, 2, 0, 2, 2, 0, 0, 0, 0, 0, 0, 2, 2, 2, 2, 2, 2, 2, 0, 0, 0, 0, 0, 0, 0, 2, 2, 2, 2, 2, 2, 0, 2, 2, 2, 2, 0, 2, 2, 0, 0, 0, 1, 0, 1, 2, 1, 2, 2, 2, 1, 0, 0, 0, 1, 0, 0, 2, 0, 1, 0, 0, 0, 0, 0, 0, 0, 0, 0, 0, 0, 0, 0, 0, 0, 1, 0, 1, 2, 0, 0, 0, 1, 1, 1, 2, 1, 0, 0, 0, 0, 0, 0, 2, 0, 2, 0, 2, 2, 0, 1, 0, 0, 0, 0, 0, 1, 1, 0, 0, 2, 2, 2, 0, 0, 0, 0, 0, 0, 0, 0, 0, 0, 0, 0, 0, 1, 1, 0, 1, 0, 0, 0, 0, 0, 0, 0, 0, 0, 0, 0, 0, 2, 2, 0, 2, 0, 2, 2, 0, 0, 0, 0, 2, 0, 0, 0, 0, 0, 1, 1, 0, 0, 1, 0, 0, 2, 0, 0, 2, 0, 0, 2, 0, 0, 2, 1, 1, 1, 0, 0, 0, 0, 0, 0, 0, 0, 0, 0, 0, 0, 0, 0, 0, 0, 0, 0, 2, 0, 0, 0, 0, 0, 0, 0, 0, 0, 1, 1, 1, 1, 1, 0, 1, 1, 0, 0, 0, 0, 2, 0, 0, 2, 2, 0, 2, 0, 0, 0, 0, 2, 2, 0, 2, 2, 2, 2, 2, 2, 2, 0, 0, 0, 0, 2, 1, 1, 1, 1, 0, 0, 1, 0, 0, 2, 0, 0, 2, 0, 0, 2, 2, 2, 0, 2, 0, 0, 0, 0, 0, 2, 2, 0, 0, 0, 2, 0, 0, 2, 0, 0, 0, 2, 2, 0, 2, 0, 0, 2, 2, 2, 0, 0, 1, 1, 1, 0, 0, 1, 1, 1, 1, 1, 0, 1, 0, 0, 1, 0, 1, 2, 1, 2, 0, 0, 1, 0, 0, 0, 0, 0, 0, 0, 0, 0, 0, 0, 0, 0, 0, 0, 0, 0, 0, 0, 0, 0, 0, 0, 0, 0, 0, 0, 1, 0, 0, 0, 1, 1, 1, 1, 1, 2, 0, 0, 2, 0, 2, 2, 0, 0, 0, 0, 0, 2, 2, 0, 2, 2, 1, 2, 2, 0])
me_cube_039.materials.append(mat_stone)
me_cube_039.materials.append(mat_snow)
me_cube_039.materials.append(mat_dirt)
me_cube_039.use_remesh_preserve_volume = False
me_cube_039.use_remesh_preserve_attributes = False
me_cube_039.use_mirror_vertex_groups = False
me_cube_039.update()

# ---- objects
ob_mountain_group_1 = bpy.data.objects.new('Mountain_Group_1', me_cube_039)

# ---- transforms, parenting, visibility, modifiers, constraints
ob_mountain_group_1.location = (0.0, 0.0, 0.0)
ob_mountain_group_1.lineart.crease_threshold = 0.0

# ---- collection membership
col_collection.objects.link(ob_mountain_group_1)

# ---- scene / render settings (as saved in the file)
scene.frame_start = 1; scene.frame_end = 250; scene.frame_set(1)
scene.render.engine = 'BLENDER_EEVEE_NEXT'
scene.cycles.sampling_pattern = 'TABULATED_SOBOL'
scene.cycles.use_light_tree = False
scene.view_settings.view_transform = 'Filmic'
bpy.context.view_layer.update()

# ---- added for rendering (the .blend has no active camera and no usable light): camera, sun
cam_auto = bpy.data.cameras.new('AutoCamera')
cam_auto.lens = 50.0
cam_auto.sensor_width = 36.0
cam_auto.clip_end = 1000.0
ob_auto_camera = bpy.data.objects.new('AutoCamera', cam_auto)
scene.collection.objects.link(ob_auto_camera)
ob_auto_camera.location = (5.84354, -6.99394, 5.964)
ob_auto_camera.rotation_euler = (1.09748, -7.21219e-08, 0.694738)
scene.camera = ob_auto_camera
light_auto_sun = bpy.data.lights.new('AutoSun', 'SUN')
light_auto_sun.energy = 3.0
light_auto_sun.angle = 0.0523599
ob_auto_sun = bpy.data.objects.new('AutoSun', light_auto_sun)
scene.collection.objects.link(ob_auto_sun)
ob_auto_sun.rotation_euler = (0.872665, 0.174533, 0.523599)
bpy.context.view_layer.update()

